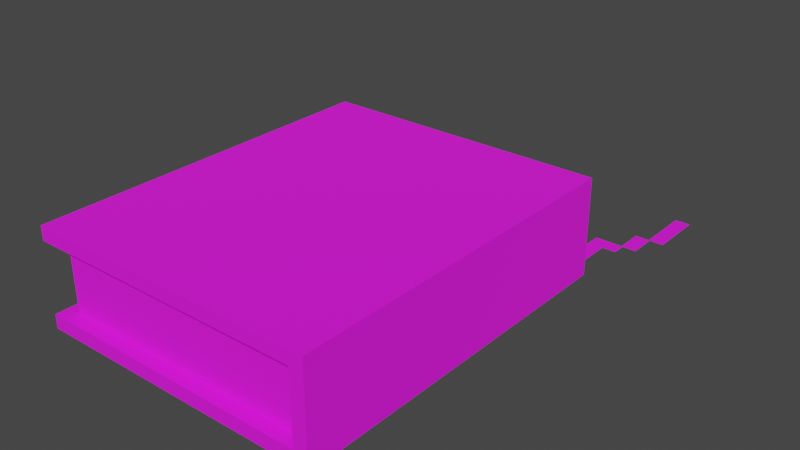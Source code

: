 # Source: book-with-key.blend  (saved by Blender 2.92.15; exported with 4.5.12 LTS)
import bpy
from mathutils import Matrix  # noqa: F401  (used for matrix-valued properties, if any)

bpy.ops.wm.read_factory_settings(use_empty=True)
scene = bpy.context.scene
scene.name = 'Scene'

# ---- collections
col_collection = bpy.data.collections.new('Collection'); scene.collection.children.link(col_collection)

# ---- images (referenced by path relative to the original .blend; pixels are not part of the script)
import os
ASSET_DIR = os.environ.get("B2B_ASSET_DIR", "")  # directory of the original .blend (textures are referenced by path, not embedded)
HERE = os.path.dirname(os.path.abspath(__file__))  # packed textures are extracted next to this script under _unpacked/

def load_image(name, relpath, width, height, colorspace="sRGB"):
    """Load a texture the original file referenced (path relative to the .blend, or extracted next to this script)."""
    p = next((c for c in (os.path.join(HERE, relpath), os.path.join(ASSET_DIR, relpath)) if relpath and os.path.exists(c)), "")
    if p:
        img = bpy.data.images.load(p, check_existing=True)
        img.name = name
    else:  # same state as the original file: an image datablock whose file is absent (Cycles renders it pink)
        img = bpy.data.images.new(name, width, height)
        img.source = "FILE"
        img.filepath = "//" + (relpath or name)
    img.colorspace_settings.name = colorspace
    return img
img_gltf_embedded_0_png = load_image('gltf_embedded_0.png', 'textures/gltf_embedded_0.png', 1024, 1024, 'Linear Rec.709')
img_gltf_embedded_0_png_001 = load_image('gltf_embedded_0.png.001', 'textures/gltf_embedded_0.png', 1024, 1024, 'sRGB')

# ---- materials (node trees are filled in below, after node groups)
mat_book_with_key_png = bpy.data.materials.new('book with key.png')
mat_book_with_key_png.use_transparency_overlap = False
mat_book_with_key_png.show_transparent_back = False
mat_book_with_key_png.use_transparent_shadow = False

# ---- material node trees
mat_book_with_key_png.use_nodes = True; mat_book_with_key_png.node_tree.nodes.clear()
_N = mat_book_with_key_png.node_tree.nodes; _L = mat_book_with_key_png.node_tree.links
n0 = _N.new('ShaderNodeBsdfPrincipled'); n0.name = 'Principled BSDF'; n0.location = (10, 300)
n0.distribution = 'GGX'
n0.subsurface_method = 'BURLEY'
n0.inputs[2].default_value = 1.0
n0.inputs[3].default_value = 1.45
n0.inputs[13].default_value = 0.5003
n0.inputs[27].default_value = (0.0, 0.0, 0.0, 1.0)
n0.inputs[28].default_value = 1.0
n1 = _N.new('ShaderNodeOutputMaterial'); n1.name = 'Material Output'; n1.location = (300, 300)
n2 = _N.new('ShaderNodeTexImage'); n2.name = 'Image Texture'; n2.location = (0, 0)
n2.image = img_gltf_embedded_0_png
n3 = _N.new('ShaderNodeTexImage'); n3.name = 'Image Texture.001'; n3.location = (0, 0)
n3.image = img_gltf_embedded_0_png_001
n4 = _N.new('ShaderNodeTexImage'); n4.name = 'Image Texture.002'; n4.location = (0, 0)
n5 = _N.new('ShaderNodeTexImage'); n5.name = 'Image Texture.003'; n5.location = (0, 0)
_L.new(n0.outputs[0], n1.inputs[0])
_L.new(n2.outputs[1], n0.inputs[4])
_L.new(n3.outputs[0], n0.inputs[0])
n1.is_active_output = True

# ---- world
world_world = bpy.data.worlds.new('World'); scene.world = world_world
world_world.use_nodes = True; world_world.node_tree.nodes.clear()
_N = world_world.node_tree.nodes; _L = world_world.node_tree.links
n0 = _N.new('ShaderNodeOutputWorld'); n0.name = 'World Output'; n0.location = (300, 300)
n1 = _N.new('ShaderNodeBackground'); n1.name = 'Background'; n1.location = (10, 300)
n1.inputs[0].default_value = (0.05088, 0.05088, 0.05088, 1.0)
_L.new(n1.outputs[0], n0.inputs[0])
n0.is_active_output = True
world_world.color = (0.05088, 0.05088, 0.05088)
world_world.use_sun_shadow = False
world_world.sun_shadow_jitter_overblur = 0.0

# ---- meshes
me_027_0_27 = bpy.data.meshes.new('027-0-27')
me_027_0_27.from_pydata([(9.0, 1.0, 15.0), (9.0, -1.045e-07, 15.0), (9.0, 1.0, -11.0), (9.0, -1.045e-07, -11.0), (-11.0, -1.045e-07, 15.0), (-11.0, 1.0, 15.0), (-11.0, -1.045e-07, -11.0), (-11.0, 1.0, -11.0), (-11.0, -1.045e-07, -11.0), (-11.0, 1.0, -11.0), (9.0, -1.045e-07, -11.0), (9.0, 1.0, -11.0), (9.0, -1.045e-07, 15.0), (9.0, 1.0, 15.0), (-11.0, -1.045e-07, 15.0), (-11.0, 1.0, 15.0), (-11.0, -1.045e-07, 15.0), (-11.0, -1.045e-07, -11.0), (9.0, -1.045e-07, 15.0), (9.0, -1.045e-07, -11.0), (-11.0, 1.0, -11.0), (-11.0, 1.0, 15.0), (9.0, 1.0, -11.0), (9.0, 1.0, 15.0)], [], [(0, 1, 2), (1, 3, 2), (4, 5, 6), (5, 7, 6), (8, 9, 10), (9, 11, 10), (12, 13, 14), (13, 15, 14), (16, 17, 18), (17, 19, 18), (20, 21, 22), (21, 23, 22)])
me_027_0_27.polygons.foreach_set('use_smooth', [True] * 12)
_uv = me_027_0_27.uv_layers.new(name='UV1')
_uv.uv.foreach_set('vector', [0.0001221, 0.5858, 0.0001221, 0.5782, 0.203, 0.5858, 0.0001221, 0.5782, 0.203, 0.5782, 0.203, 0.5858, 0.5624, 0.5782, 0.5624, 0.5858, 0.3595, 0.5782, 0.5624, 0.5858, 0.3595, 0.5858, 0.3595, 0.5782, 0.3592, 0.5782, 0.3592, 0.5858, 0.2033, 0.5782, 0.3592, 0.5858, 0.2033, 0.5858, 0.2033, 0.5782, 0.7186, 0.5782, 0.7186, 0.5858, 0.5627, 0.5782, 0.7186, 0.5858, 0.5627, 0.5858, 0.5627, 0.5782, 0.5155, 0.7889, 0.5155, 0.5861, 0.3595, 0.7889, 0.5155, 0.5861, 0.3595, 0.5861, 0.3595, 0.7889, 0.3592, 0.5861, 0.3592, 0.7889, 0.2033, 0.5861, 0.3592, 0.7889, 0.2033, 0.7889, 0.2033, 0.5861])
me_027_0_27.materials.append(mat_book_with_key_png)
me_027_0_27.use_remesh_fix_poles = True
me_027_0_27.use_remesh_preserve_attributes = False
me_027_0_27.use_mirror_vertex_groups = False
me_027_0_27.update()
me_027_0_27.normals_split_custom_set([tuple(v) for v in zip(*[iter([1.0, -1.058e-07, 0.002205, 1.0, 1.053e-07, 0.002205, 1.0, 0.0, 0.002205, 1.0, 1.053e-07, 0.002205, 1.0, -9.639e-11, 0.002205, 1.0, 0.0, 0.002205, -1.0, 1.058e-07, 0.002205, -1.0, -1.053e-07, 0.002205, -1.0, 0.0, 0.002205, -1.0, -1.053e-07, 0.002205, -1.0, 9.639e-11, 0.002205, -1.0, 0.0, 0.002205, 0.0, 0.0, -1.0, 0.0, 0.0, -1.0, 0.0, 0.0, -1.0, 0.0, 0.0, -1.0, 0.0, 0.0, -1.0, 0.0, 0.0, -1.0, 0.0, 0.0, 1.0, 0.0, 0.0, 1.0, 0.0, 0.0, 1.0, 0.0, 0.0, 1.0, 0.0, 0.0, 1.0, 0.0, 0.0, 1.0, 1.053e-07, -1.0, 0.002205, -9.639e-11, -1.0, 0.002205, -1.058e-07, -1.0, 0.002205, -9.639e-11, -1.0, 0.002205, 0.0, -1.0, 0.002205, -1.058e-07, -1.0, 0.002205, 0.0, 1.0, 0.002205, 1.058e-07, 1.0, 0.002205, 9.639e-11, 1.0, 0.002205, 1.058e-07, 1.0, 0.002205, -1.053e-07, 1.0, 0.002205, 9.639e-11, 1.0, 0.002205])] * 3)])
me_026_0_26 = bpy.data.meshes.new('026-0-26')
me_026_0_26.from_pydata([(1.992, -1.5, 7.999), (1.992, -2.5, 7.999), (1.992, -1.5, -8.001), (1.992, -2.5, -8.001), (-9.0, -2.5, 7.999), (-9.0, -1.5, 7.999), (-9.0, -2.5, -8.001), (-9.0, -1.5, -8.001), (-9.0, -2.5, -8.001), (-9.0, -1.5, -8.001), (1.992, -2.5, -8.001), (1.992, -1.5, -8.001), (1.992, -2.5, 7.999), (1.992, -1.5, 7.999), (-9.0, -2.5, 7.999), (-9.0, -1.5, 7.999), (-9.0, -2.5, 7.999), (-9.0, -2.5, -8.001), (1.992, -2.5, 7.999), (1.992, -2.5, -8.001), (-9.0, -1.5, -8.001), (-9.0, -1.5, 7.999), (1.992, -1.5, -8.001), (1.992, -1.5, 7.999)], [], [(0, 1, 2), (1, 3, 2), (4, 5, 6), (5, 7, 6), (8, 9, 10), (9, 11, 10), (12, 13, 14), (13, 15, 14), (16, 17, 18), (17, 19, 18), (20, 21, 22), (21, 23, 22)])
me_026_0_26.polygons.foreach_set('use_smooth', [True] * 12)
_uv = me_026_0_26.uv_layers.new(name='UV1')
_uv.uv.foreach_set('vector', [0.5157, 0.6639, 0.5157, 0.6564, 0.6406, 0.6639, 0.5157, 0.6564, 0.6406, 0.6564, 0.6406, 0.6639, 0.8515, 0.6564, 0.8515, 0.6639, 0.7267, 0.6564, 0.8515, 0.6639, 0.7267, 0.6639, 0.7267, 0.6564, 0.7265, 0.6564, 0.7265, 0.6639, 0.6408, 0.6564, 0.7265, 0.6639, 0.6408, 0.6639, 0.6408, 0.6564, 0.9374, 0.6564, 0.9374, 0.6639, 0.8517, 0.6564, 0.9374, 0.6639, 0.8517, 0.6639, 0.8517, 0.6564, 0.8124, 0.7889, 0.8124, 0.6642, 0.7267, 0.7889, 0.8124, 0.6642, 0.7267, 0.6642, 0.7267, 0.7889, 0.7265, 0.6642, 0.7265, 0.7889, 0.6408, 0.6642, 0.7265, 0.7889, 0.6408, 0.7889, 0.6408, 0.6642])
me_026_0_26.materials.append(mat_book_with_key_png)
me_026_0_26.use_remesh_fix_poles = True
me_026_0_26.use_remesh_preserve_attributes = False
me_026_0_26.use_mirror_vertex_groups = False
me_026_0_26.update()
me_026_0_26.normals_split_custom_set([tuple(v) for v in zip(*[iter([1.0, -1.058e-07, 0.002205, 1.0, 1.053e-07, 0.002205, 1.0, 0.0, 0.002205, 1.0, 1.053e-07, 0.002205, 1.0, -9.639e-11, 0.002205, 1.0, 0.0, 0.002205, -1.0, 1.058e-07, 0.002205, -1.0, -1.053e-07, 0.002205, -1.0, 0.0, 0.002205, -1.0, -1.053e-07, 0.002205, -1.0, 9.639e-11, 0.002205, -1.0, 0.0, 0.002205, 0.0, 0.0, -1.0, 0.0, 0.0, -1.0, 0.0, 0.0, -1.0, 0.0, 0.0, -1.0, 0.0, 0.0, -1.0, 0.0, 0.0, -1.0, 0.0, 0.0, 1.0, 0.0, 0.0, 1.0, 0.0, 0.0, 1.0, 0.0, 0.0, 1.0, 0.0, 0.0, 1.0, 0.0, 0.0, 1.0, 1.053e-07, -1.0, 0.002205, -9.639e-11, -1.0, 0.002205, -1.058e-07, -1.0, 0.002205, -9.639e-11, -1.0, 0.002205, 0.0, -1.0, 0.002205, -1.058e-07, -1.0, 0.002205, 0.0, 1.0, 0.002205, 1.058e-07, 1.0, 0.002205, 9.639e-11, 1.0, 0.002205, 1.058e-07, 1.0, 0.002205, -1.053e-07, 1.0, 0.002205, 9.639e-11, 1.0, 0.002205])] * 3)])
me_025_0_25 = bpy.data.meshes.new('025-0-25')
me_025_0_25.from_pydata([(10.0, 7.0, 15.0), (10.0, -1.045e-07, 15.0), (10.0, 7.0, -11.0), (10.0, -1.045e-07, -11.0), (9.0, -1.045e-07, 15.0), (9.0, 7.0, 15.0), (9.0, -1.045e-07, -11.0), (9.0, 7.0, -11.0), (9.0, -1.045e-07, -11.0), (9.0, 7.0, -11.0), (10.0, -1.045e-07, -11.0), (10.0, 7.0, -11.0), (10.0, -1.045e-07, 15.0), (10.0, 7.0, 15.0), (9.0, -1.045e-07, 15.0), (9.0, 7.0, 15.0), (9.0, -1.045e-07, 15.0), (9.0, -1.045e-07, -11.0), (10.0, -1.045e-07, 15.0), (10.0, -1.045e-07, -11.0), (9.0, 7.0, -11.0), (9.0, 7.0, 15.0), (10.0, 7.0, -11.0), (10.0, 7.0, 15.0)], [], [(0, 1, 2), (1, 3, 2), (4, 5, 6), (5, 7, 6), (8, 9, 10), (9, 11, 10), (12, 13, 14), (13, 15, 14), (16, 17, 18), (17, 19, 18), (20, 21, 22), (21, 23, 22)])
me_025_0_25.polygons.foreach_set('use_smooth', [True] * 12)
_uv = me_025_0_25.uv_layers.new(name='UV1')
_uv.uv.foreach_set('vector', [0.422, 0.3749, 0.422, 0.3204, 0.6249, 0.3749, 0.422, 0.3204, 0.6249, 0.3204, 0.6249, 0.3749, 0.8358, 0.3204, 0.8358, 0.3749, 0.6329, 0.3204, 0.8358, 0.3749, 0.6329, 0.3749, 0.6329, 0.3204, 0.6327, 0.3204, 0.6327, 0.3749, 0.6251, 0.3204, 0.6327, 0.3749, 0.6251, 0.3749, 0.6251, 0.3204, 0.8436, 0.3204, 0.8436, 0.3749, 0.836, 0.3204, 0.8436, 0.3749, 0.836, 0.3749, 0.836, 0.3204, 0.6405, 0.578, 0.6405, 0.3752, 0.6329, 0.578, 0.6405, 0.3752, 0.6329, 0.3752, 0.6329, 0.578, 0.6327, 0.3752, 0.6327, 0.578, 0.6251, 0.3752, 0.6327, 0.578, 0.6251, 0.578, 0.6251, 0.3752])
me_025_0_25.materials.append(mat_book_with_key_png)
me_025_0_25.use_remesh_fix_poles = True
me_025_0_25.use_remesh_preserve_attributes = False
me_025_0_25.use_mirror_vertex_groups = False
me_025_0_25.update()
me_025_0_25.normals_split_custom_set([tuple(v) for v in zip(*[iter([1.0, -1.058e-07, 0.002205, 1.0, 1.053e-07, 0.002205, 1.0, 0.0, 0.002205, 1.0, 1.053e-07, 0.002205, 1.0, -9.639e-11, 0.002205, 1.0, 0.0, 0.002205, -1.0, 1.058e-07, 0.002205, -1.0, -1.053e-07, 0.002205, -1.0, 0.0, 0.002205, -1.0, -1.053e-07, 0.002205, -1.0, 9.639e-11, 0.002205, -1.0, 0.0, 0.002205, 0.0, 0.0, -1.0, 0.0, 0.0, -1.0, 0.0, 0.0, -1.0, 0.0, 0.0, -1.0, 0.0, 0.0, -1.0, 0.0, 0.0, -1.0, 0.0, 0.0, 1.0, 0.0, 0.0, 1.0, 0.0, 0.0, 1.0, 0.0, 0.0, 1.0, 0.0, 0.0, 1.0, 0.0, 0.0, 1.0, 1.053e-07, -1.0, 0.002205, -9.639e-11, -1.0, 0.002205, -1.058e-07, -1.0, 0.002205, -9.639e-11, -1.0, 0.002205, 0.0, -1.0, 0.002205, -1.058e-07, -1.0, 0.002205, 0.0, 1.0, 0.002205, 1.058e-07, 1.0, 0.002205, 9.639e-11, 1.0, 0.002205, 1.058e-07, 1.0, 0.002205, -1.053e-07, 1.0, 0.002205, 9.639e-11, 1.0, 0.002205])] * 3)])
me_024_0_24 = bpy.data.meshes.new('024-0-24')
me_024_0_24.from_pydata([(9.0, 0.0009999, -10.0), (9.0, -1.045e-07, -10.0), (9.0, 0.0009999, -12.0), (9.0, -1.045e-07, -12.0), (7.925, -1.045e-07, -10.0), (7.925, 0.0009999, -10.0), (7.925, -1.045e-07, -12.0), (7.925, 0.0009999, -12.0), (7.925, -1.045e-07, -12.0), (7.925, 0.0009999, -12.0), (9.0, -1.045e-07, -12.0), (9.0, 0.0009999, -12.0), (9.0, -1.045e-07, -10.0), (9.0, 0.0009999, -10.0), (7.925, -1.045e-07, -10.0), (7.925, 0.0009999, -10.0), (7.925, -1.045e-07, -10.0), (7.925, -1.045e-07, -12.0), (9.0, -1.045e-07, -10.0), (9.0, -1.045e-07, -12.0), (7.925, 0.0009999, -12.0), (7.925, 0.0009999, -10.0), (9.0, 0.0009999, -12.0), (9.0, 0.0009999, -10.0)], [], [(0, 1, 2), (1, 3, 2), (4, 5, 6), (5, 7, 6), (8, 9, 10), (9, 11, 10), (12, 13, 14), (13, 15, 14), (16, 17, 18), (17, 19, 18), (20, 21, 22), (21, 23, 22)])
me_024_0_24.polygons.foreach_set('use_smooth', [True] * 12)
_uv = me_024_0_24.uv_layers.new(name='UV1')
_uv.uv.foreach_set('vector', [0.5001, 0.2186, 0.5001, 0.2189, 0.5155, 0.2186, 0.5001, 0.2189, 0.5155, 0.2189, 0.5155, 0.2186, 0.5389, 0.2189, 0.5389, 0.2186, 0.5236, 0.2189, 0.5389, 0.2186, 0.5236, 0.2186, 0.5236, 0.2189, 0.5233, 0.2189, 0.5233, 0.2186, 0.5157, 0.2189, 0.5233, 0.2186, 0.5157, 0.2186, 0.5157, 0.2189, 0.5468, 0.2189, 0.5468, 0.2186, 0.5392, 0.2189, 0.5468, 0.2186, 0.5392, 0.2186, 0.5392, 0.2189, 0.5311, 0.2343, 0.5311, 0.2189, 0.5236, 0.2343, 0.5311, 0.2189, 0.5236, 0.2189, 0.5236, 0.2343, 0.5233, 0.2189, 0.5233, 0.2343, 0.5157, 0.2189, 0.5233, 0.2343, 0.5157, 0.2343, 0.5157, 0.2189])
me_024_0_24.materials.append(mat_book_with_key_png)
me_024_0_24.use_remesh_fix_poles = True
me_024_0_24.use_remesh_preserve_attributes = False
me_024_0_24.use_mirror_vertex_groups = False
me_024_0_24.update()
me_024_0_24.normals_split_custom_set([tuple(v) for v in zip(*[iter([1.0, -1.058e-07, 0.002205, 1.0, 1.053e-07, 0.002205, 1.0, 0.0, 0.002205, 1.0, 1.053e-07, 0.002205, 1.0, -9.639e-11, 0.002205, 1.0, 0.0, 0.002205, -1.0, 1.058e-07, 0.002205, -1.0, -1.053e-07, 0.002205, -1.0, 0.0, 0.002205, -1.0, -1.053e-07, 0.002205, -1.0, 9.639e-11, 0.002205, -1.0, 0.0, 0.002205, 0.0, 0.0, -1.0, 0.0, 0.0, -1.0, 0.0, 0.0, -1.0, 0.0, 0.0, -1.0, 0.0, 0.0, -1.0, 0.0, 0.0, -1.0, 0.0, 0.0, 1.0, 0.0, 0.0, 1.0, 0.0, 0.0, 1.0, 0.0, 0.0, 1.0, 0.0, 0.0, 1.0, 0.0, 0.0, 1.0, 1.053e-07, -1.0, 0.002205, -9.639e-11, -1.0, 0.002205, -1.058e-07, -1.0, 0.002205, -9.639e-11, -1.0, 0.002205, 0.0, -1.0, 0.002205, -1.058e-07, -1.0, 0.002205, 0.0, 1.0, 0.002205, 1.058e-07, 1.0, 0.002205, 9.639e-11, 1.0, 0.002205, 1.058e-07, 1.0, 0.002205, -1.053e-07, 1.0, 0.002205, 9.639e-11, 1.0, 0.002205])] * 3)])
me_023_0_23 = bpy.data.meshes.new('023-0-23')
me_023_0_23.from_pydata([(9.0, 5.4e-07, -12.0), (9.0, -1.0, -12.0), (9.0, 5.4e-07, -12.07), (9.0, -1.0, -12.07), (7.925, -1.0, -12.0), (7.925, 5.4e-07, -12.0), (7.925, -1.0, -12.07), (7.925, 5.4e-07, -12.07), (7.925, -1.0, -12.07), (7.925, 5.4e-07, -12.07), (9.0, -1.0, -12.07), (9.0, 5.4e-07, -12.07), (9.0, -1.0, -12.0), (9.0, 5.4e-07, -12.0), (7.925, -1.0, -12.0), (7.925, 5.4e-07, -12.0), (7.925, -1.0, -12.0), (7.925, -1.0, -12.07), (9.0, -1.0, -12.0), (9.0, -1.0, -12.07), (7.925, 5.4e-07, -12.07), (7.925, 5.4e-07, -12.0), (9.0, 5.4e-07, -12.07), (9.0, 5.4e-07, -12.0)], [], [(0, 1, 2), (1, 3, 2), (4, 5, 6), (5, 7, 6), (8, 9, 10), (9, 11, 10), (12, 13, 14), (13, 15, 14), (16, 17, 18), (17, 19, 18), (20, 21, 22), (21, 23, 22)])
me_023_0_23.polygons.foreach_set('use_smooth', [True] * 12)
_uv = me_023_0_23.uv_layers.new(name='UV1')
_uv.uv.foreach_set('vector', [0.5001, 0.2343, 0.5001, 0.2267, 0.4999, 0.2343, 0.5001, 0.2267, 0.4999, 0.2267, 0.4999, 0.2343, 0.5078, 0.2267, 0.5078, 0.2343, 0.5079, 0.2267, 0.5078, 0.2343, 0.5079, 0.2343, 0.5079, 0.2267, 0.5078, 0.2267, 0.5078, 0.2343, 0.5001, 0.2267, 0.5078, 0.2343, 0.5001, 0.2343, 0.5001, 0.2267, 0.5155, 0.2267, 0.5155, 0.2343, 0.5079, 0.2267, 0.5155, 0.2343, 0.5079, 0.2343, 0.5079, 0.2267, 0.5155, 0.2343, 0.5155, 0.2345, 0.5079, 0.2343, 0.5155, 0.2345, 0.5079, 0.2345, 0.5079, 0.2343, 0.5078, 0.2343, 0.5078, 0.2345, 0.5001, 0.2343, 0.5078, 0.2345, 0.5001, 0.2345, 0.5001, 0.2343])
me_023_0_23.materials.append(mat_book_with_key_png)
me_023_0_23.use_remesh_fix_poles = True
me_023_0_23.use_remesh_preserve_attributes = False
me_023_0_23.use_mirror_vertex_groups = False
me_023_0_23.update()
me_023_0_23.normals_split_custom_set([tuple(v) for v in zip(*[iter([1.0, -1.058e-07, 0.002205, 1.0, 1.053e-07, 0.002205, 1.0, 0.0, 0.002205, 1.0, 1.053e-07, 0.002205, 1.0, -9.639e-11, 0.002205, 1.0, 0.0, 0.002205, -1.0, 1.058e-07, 0.002205, -1.0, -1.053e-07, 0.002205, -1.0, 0.0, 0.002205, -1.0, -1.053e-07, 0.002205, -1.0, 9.639e-11, 0.002205, -1.0, 0.0, 0.002205, 0.0, 0.0, -1.0, 0.0, 0.0, -1.0, 0.0, 0.0, -1.0, 0.0, 0.0, -1.0, 0.0, 0.0, -1.0, 0.0, 0.0, -1.0, 0.0, 0.0, 1.0, 0.0, 0.0, 1.0, 0.0, 0.0, 1.0, 0.0, 0.0, 1.0, 0.0, 0.0, 1.0, 0.0, 0.0, 1.0, 1.053e-07, -1.0, 0.002205, -9.639e-11, -1.0, 0.002205, -1.058e-07, -1.0, 0.002205, -9.639e-11, -1.0, 0.002205, 0.0, -1.0, 0.002205, -1.058e-07, -1.0, 0.002205, 0.0, 1.0, 0.002205, 1.058e-07, 1.0, 0.002205, 9.639e-11, 1.0, 0.002205, 1.058e-07, 1.0, 0.002205, -1.053e-07, 1.0, 0.002205, 9.639e-11, 1.0, 0.002205])] * 3)])
me_022_0_22 = bpy.data.meshes.new('022-0-22')
me_022_0_22.from_pydata([(9.0, 1.0, -10.0), (9.0, -1.045e-07, -10.0), (9.0, 1.0, -11.0), (9.0, -1.045e-07, -11.0), (8.925, -1.045e-07, -10.0), (8.925, 1.0, -10.0), (8.925, -1.045e-07, -11.0), (8.925, 1.0, -11.0), (8.925, -1.045e-07, -11.0), (8.925, 1.0, -11.0), (9.0, -1.045e-07, -11.0), (9.0, 1.0, -11.0), (9.0, -1.045e-07, -10.0), (9.0, 1.0, -10.0), (8.925, -1.045e-07, -10.0), (8.925, 1.0, -10.0), (8.925, -1.045e-07, -10.0), (8.925, -1.045e-07, -11.0), (9.0, -1.045e-07, -10.0), (9.0, -1.045e-07, -11.0), (8.925, 1.0, -11.0), (8.925, 1.0, -10.0), (9.0, 1.0, -11.0), (9.0, 1.0, -10.0)], [], [(0, 1, 2), (1, 3, 2), (4, 5, 6), (5, 7, 6), (8, 9, 10), (9, 11, 10), (12, 13, 14), (13, 15, 14), (16, 17, 18), (17, 19, 18), (20, 21, 22), (21, 23, 22)])
me_022_0_22.polygons.foreach_set('use_smooth', [True] * 12)
_uv = me_022_0_22.uv_layers.new(name='UV1')
_uv.uv.foreach_set('vector', [0.5001, 0.2264, 0.5001, 0.2189, 0.5077, 0.2264, 0.5001, 0.2189, 0.5077, 0.2189, 0.5077, 0.2264, 0.5155, 0.2189, 0.5155, 0.2264, 0.508, 0.2189, 0.5155, 0.2264, 0.508, 0.2264, 0.508, 0.2189, 0.5077, 0.2189, 0.5077, 0.2264, 0.508, 0.2189, 0.5077, 0.2264, 0.508, 0.2264, 0.508, 0.2189, 0.5155, 0.2189, 0.5155, 0.2264, 0.5157, 0.2189, 0.5155, 0.2264, 0.5157, 0.2264, 0.5157, 0.2189, 0.508, 0.2343, 0.508, 0.2267, 0.5077, 0.2343, 0.508, 0.2267, 0.5077, 0.2267, 0.5077, 0.2343, 0.508, 0.2267, 0.508, 0.2343, 0.5077, 0.2267, 0.508, 0.2343, 0.5077, 0.2343, 0.5077, 0.2267])
me_022_0_22.materials.append(mat_book_with_key_png)
me_022_0_22.use_remesh_fix_poles = True
me_022_0_22.use_remesh_preserve_attributes = False
me_022_0_22.use_mirror_vertex_groups = False
me_022_0_22.update()
me_022_0_22.normals_split_custom_set([tuple(v) for v in zip(*[iter([1.0, -1.058e-07, 0.002205, 1.0, 1.053e-07, 0.002205, 1.0, 0.0, 0.002205, 1.0, 1.053e-07, 0.002205, 1.0, -9.639e-11, 0.002205, 1.0, 0.0, 0.002205, -1.0, 1.058e-07, 0.002205, -1.0, -1.053e-07, 0.002205, -1.0, 0.0, 0.002205, -1.0, -1.053e-07, 0.002205, -1.0, 9.639e-11, 0.002205, -1.0, 0.0, 0.002205, 0.0, 0.0, -1.0, 0.0, 0.0, -1.0, 0.0, 0.0, -1.0, 0.0, 0.0, -1.0, 0.0, 0.0, -1.0, 0.0, 0.0, -1.0, 0.0, 0.0, 1.0, 0.0, 0.0, 1.0, 0.0, 0.0, 1.0, 0.0, 0.0, 1.0, 0.0, 0.0, 1.0, 0.0, 0.0, 1.0, 1.053e-07, -1.0, 0.002205, -9.639e-11, -1.0, 0.002205, -1.058e-07, -1.0, 0.002205, -9.639e-11, -1.0, 0.002205, 0.0, -1.0, 0.002205, -1.058e-07, -1.0, 0.002205, 0.0, 1.0, 0.002205, 1.058e-07, 1.0, 0.002205, 9.639e-11, 1.0, 0.002205, 1.058e-07, 1.0, 0.002205, -1.053e-07, 1.0, 0.002205, 9.639e-11, 1.0, 0.002205])] * 3)])
me_021_0_21 = bpy.data.meshes.new('021-0-21')
me_021_0_21.from_pydata([(9.0, -0.999, -12.0), (9.0, -1.0, -12.0), (9.0, -0.999, -15.07), (9.0, -1.0, -15.07), (7.925, -1.0, -12.0), (7.925, -0.999, -12.0), (7.925, -1.0, -15.07), (7.925, -0.999, -15.07), (7.925, -1.0, -15.07), (7.925, -0.999, -15.07), (9.0, -1.0, -15.07), (9.0, -0.999, -15.07), (9.0, -1.0, -12.0), (9.0, -0.999, -12.0), (7.925, -1.0, -12.0), (7.925, -0.999, -12.0), (7.925, -1.0, -12.0), (7.925, -1.0, -15.07), (9.0, -1.0, -12.0), (9.0, -1.0, -15.07), (7.925, -0.999, -15.07), (7.925, -0.999, -12.0), (9.0, -0.999, -15.07), (9.0, -0.999, -12.0)], [], [(0, 1, 2), (1, 3, 2), (4, 5, 6), (5, 7, 6), (8, 9, 10), (9, 11, 10), (12, 13, 14), (13, 15, 14), (16, 17, 18), (17, 19, 18), (20, 21, 22), (21, 23, 22)])
me_021_0_21.polygons.foreach_set('use_smooth', [True] * 12)
_uv = me_021_0_21.uv_layers.new(name='UV1')
_uv.uv.foreach_set('vector', [0.5001, 0.2108, 0.5001, 0.211, 0.5233, 0.2108, 0.5001, 0.211, 0.5233, 0.211, 0.5233, 0.2108, 0.5546, 0.211, 0.5546, 0.2108, 0.5314, 0.211, 0.5546, 0.2108, 0.5314, 0.2108, 0.5314, 0.211, 0.5311, 0.211, 0.5311, 0.2108, 0.5235, 0.211, 0.5311, 0.2108, 0.5235, 0.2108, 0.5235, 0.211, 0.5624, 0.211, 0.5624, 0.2108, 0.5548, 0.211, 0.5624, 0.2108, 0.5548, 0.2108, 0.5548, 0.211, 0.539, 0.2343, 0.539, 0.211, 0.5314, 0.2343, 0.539, 0.211, 0.5314, 0.211, 0.5314, 0.2343, 0.5311, 0.211, 0.5311, 0.2343, 0.5235, 0.211, 0.5311, 0.2343, 0.5235, 0.2343, 0.5235, 0.211])
me_021_0_21.materials.append(mat_book_with_key_png)
me_021_0_21.use_remesh_fix_poles = True
me_021_0_21.use_remesh_preserve_attributes = False
me_021_0_21.use_mirror_vertex_groups = False
me_021_0_21.update()
me_021_0_21.normals_split_custom_set([tuple(v) for v in zip(*[iter([1.0, -1.058e-07, 0.002205, 1.0, 1.053e-07, 0.002205, 1.0, 0.0, 0.002205, 1.0, 1.053e-07, 0.002205, 1.0, -9.639e-11, 0.002205, 1.0, 0.0, 0.002205, -1.0, 1.058e-07, 0.002205, -1.0, -1.053e-07, 0.002205, -1.0, 0.0, 0.002205, -1.0, -1.053e-07, 0.002205, -1.0, 9.639e-11, 0.002205, -1.0, 0.0, 0.002205, 0.0, 0.0, -1.0, 0.0, 0.0, -1.0, 0.0, 0.0, -1.0, 0.0, 0.0, -1.0, 0.0, 0.0, -1.0, 0.0, 0.0, -1.0, 0.0, 0.0, 1.0, 0.0, 0.0, 1.0, 0.0, 0.0, 1.0, 0.0, 0.0, 1.0, 0.0, 0.0, 1.0, 0.0, 0.0, 1.0, 1.053e-07, -1.0, 0.002205, -9.639e-11, -1.0, 0.002205, -1.058e-07, -1.0, 0.002205, -9.639e-11, -1.0, 0.002205, 0.0, -1.0, 0.002205, -1.058e-07, -1.0, 0.002205, 0.0, 1.0, 0.002205, 1.058e-07, 1.0, 0.002205, 9.639e-11, 1.0, 0.002205, 1.058e-07, 1.0, 0.002205, -1.053e-07, 1.0, 0.002205, 9.639e-11, 1.0, 0.002205])] * 3)])
me_020_0_20 = bpy.data.meshes.new('020-0-20')
me_020_0_20.from_pydata([(10.0, -0.999, -15.07), (10.0, -1.0, -15.07), (10.0, -0.999, -16.08), (10.0, -1.0, -16.08), (7.925, -1.0, -15.07), (7.925, -0.999, -15.07), (7.925, -1.0, -16.08), (7.925, -0.999, -16.08), (7.925, -1.0, -16.08), (7.925, -0.999, -16.08), (10.0, -1.0, -16.08), (10.0, -0.999, -16.08), (10.0, -1.0, -15.07), (10.0, -0.999, -15.07), (7.925, -1.0, -15.07), (7.925, -0.999, -15.07), (7.925, -1.0, -15.07), (7.925, -1.0, -16.08), (10.0, -1.0, -15.07), (10.0, -1.0, -16.08), (7.925, -0.999, -16.08), (7.925, -0.999, -15.07), (10.0, -0.999, -16.08), (10.0, -0.999, -15.07)], [], [(0, 1, 2), (1, 3, 2), (4, 5, 6), (5, 7, 6), (8, 9, 10), (9, 11, 10), (12, 13, 14), (13, 15, 14), (16, 17, 18), (17, 19, 18), (20, 21, 22), (21, 23, 22)])
me_020_0_20.polygons.foreach_set('use_smooth', [True] * 12)
_uv = me_020_0_20.uv_layers.new(name='UV1')
_uv.uv.foreach_set('vector', [0.5001, 0.2264, 0.5001, 0.2267, 0.5077, 0.2264, 0.5001, 0.2267, 0.5077, 0.2267, 0.5077, 0.2264, 0.5311, 0.2267, 0.5311, 0.2264, 0.5236, 0.2267, 0.5311, 0.2264, 0.5236, 0.2264, 0.5236, 0.2267, 0.5233, 0.2267, 0.5233, 0.2264, 0.508, 0.2267, 0.5233, 0.2264, 0.508, 0.2264, 0.508, 0.2267, 0.5468, 0.2267, 0.5468, 0.2264, 0.5313, 0.2267, 0.5468, 0.2264, 0.5313, 0.2264, 0.5313, 0.2267, 0.5389, 0.2343, 0.5389, 0.2267, 0.5236, 0.2343, 0.5389, 0.2267, 0.5236, 0.2267, 0.5236, 0.2343, 0.5233, 0.2267, 0.5233, 0.2343, 0.508, 0.2267, 0.5233, 0.2343, 0.508, 0.2343, 0.508, 0.2267])
me_020_0_20.materials.append(mat_book_with_key_png)
me_020_0_20.use_remesh_fix_poles = True
me_020_0_20.use_remesh_preserve_attributes = False
me_020_0_20.use_mirror_vertex_groups = False
me_020_0_20.update()
me_020_0_20.normals_split_custom_set([tuple(v) for v in zip(*[iter([1.0, -1.058e-07, 0.002205, 1.0, 1.053e-07, 0.002205, 1.0, 0.0, 0.002205, 1.0, 1.053e-07, 0.002205, 1.0, -9.639e-11, 0.002205, 1.0, 0.0, 0.002205, -1.0, 1.058e-07, 0.002205, -1.0, -1.053e-07, 0.002205, -1.0, 0.0, 0.002205, -1.0, -1.053e-07, 0.002205, -1.0, 9.639e-11, 0.002205, -1.0, 0.0, 0.002205, 0.0, 0.0, -1.0, 0.0, 0.0, -1.0, 0.0, 0.0, -1.0, 0.0, 0.0, -1.0, 0.0, 0.0, -1.0, 0.0, 0.0, -1.0, 0.0, 0.0, 1.0, 0.0, 0.0, 1.0, 0.0, 0.0, 1.0, 0.0, 0.0, 1.0, 0.0, 0.0, 1.0, 0.0, 0.0, 1.0, 1.053e-07, -1.0, 0.002205, -9.639e-11, -1.0, 0.002205, -1.058e-07, -1.0, 0.002205, -9.639e-11, -1.0, 0.002205, 0.0, -1.0, 0.002205, -1.058e-07, -1.0, 0.002205, 0.0, 1.0, 0.002205, 1.058e-07, 1.0, 0.002205, 9.639e-11, 1.0, 0.002205, 1.058e-07, 1.0, 0.002205, -1.053e-07, 1.0, 0.002205, 9.639e-11, 1.0, 0.002205])] * 3)])
me_019_0_19 = bpy.data.meshes.new('019-0-19')
me_019_0_19.from_pydata([(9.0, -0.999, -15.07), (9.0, -1.0, -15.07), (9.0, -0.999, -17.08), (9.0, -1.0, -17.08), (7.925, -1.0, -15.07), (7.925, -0.999, -15.07), (7.925, -1.0, -17.08), (7.925, -0.999, -17.08), (7.925, -1.0, -17.08), (7.925, -0.999, -17.08), (9.0, -1.0, -17.08), (9.0, -0.999, -17.08), (9.0, -1.0, -15.07), (9.0, -0.999, -15.07), (7.925, -1.0, -15.07), (7.925, -0.999, -15.07), (7.925, -1.0, -15.07), (7.925, -1.0, -17.08), (9.0, -1.0, -15.07), (9.0, -1.0, -17.08), (7.925, -0.999, -17.08), (7.925, -0.999, -15.07), (9.0, -0.999, -17.08), (9.0, -0.999, -15.07)], [], [(0, 1, 2), (1, 3, 2), (4, 5, 6), (5, 7, 6), (8, 9, 10), (9, 11, 10), (12, 13, 14), (13, 15, 14), (16, 17, 18), (17, 19, 18), (20, 21, 22), (21, 23, 22)])
me_019_0_19.polygons.foreach_set('use_smooth', [True] * 12)
_uv = me_019_0_19.uv_layers.new(name='UV1')
_uv.uv.foreach_set('vector', [0.5001, 0.2186, 0.5001, 0.2189, 0.5155, 0.2186, 0.5001, 0.2189, 0.5155, 0.2189, 0.5155, 0.2186, 0.5389, 0.2189, 0.5389, 0.2186, 0.5236, 0.2189, 0.5389, 0.2186, 0.5236, 0.2186, 0.5236, 0.2189, 0.5233, 0.2189, 0.5233, 0.2186, 0.5157, 0.2189, 0.5233, 0.2186, 0.5157, 0.2186, 0.5157, 0.2189, 0.5468, 0.2189, 0.5468, 0.2186, 0.5392, 0.2189, 0.5468, 0.2186, 0.5392, 0.2186, 0.5392, 0.2189, 0.5311, 0.2343, 0.5311, 0.2189, 0.5236, 0.2343, 0.5311, 0.2189, 0.5236, 0.2189, 0.5236, 0.2343, 0.5233, 0.2189, 0.5233, 0.2343, 0.5157, 0.2189, 0.5233, 0.2343, 0.5157, 0.2343, 0.5157, 0.2189])
me_019_0_19.materials.append(mat_book_with_key_png)
me_019_0_19.use_remesh_fix_poles = True
me_019_0_19.use_remesh_preserve_attributes = False
me_019_0_19.use_mirror_vertex_groups = False
me_019_0_19.update()
me_019_0_19.normals_split_custom_set([tuple(v) for v in zip(*[iter([1.0, -1.058e-07, 0.002205, 1.0, 1.053e-07, 0.002205, 1.0, 0.0, 0.002205, 1.0, 1.053e-07, 0.002205, 1.0, -9.639e-11, 0.002205, 1.0, 0.0, 0.002205, -1.0, 1.058e-07, 0.002205, -1.0, -1.053e-07, 0.002205, -1.0, 0.0, 0.002205, -1.0, -1.053e-07, 0.002205, -1.0, 9.639e-11, 0.002205, -1.0, 0.0, 0.002205, 0.0, 0.0, -1.0, 0.0, 0.0, -1.0, 0.0, 0.0, -1.0, 0.0, 0.0, -1.0, 0.0, 0.0, -1.0, 0.0, 0.0, -1.0, 0.0, 0.0, 1.0, 0.0, 0.0, 1.0, 0.0, 0.0, 1.0, 0.0, 0.0, 1.0, 0.0, 0.0, 1.0, 0.0, 0.0, 1.0, 1.053e-07, -1.0, 0.002205, -9.639e-11, -1.0, 0.002205, -1.058e-07, -1.0, 0.002205, -9.639e-11, -1.0, 0.002205, 0.0, -1.0, 0.002205, -1.058e-07, -1.0, 0.002205, 0.0, 1.0, 0.002205, 1.058e-07, 1.0, 0.002205, 9.639e-11, 1.0, 0.002205, 1.058e-07, 1.0, 0.002205, -1.053e-07, 1.0, 0.002205, 9.639e-11, 1.0, 0.002205])] * 3)])
me_018_0_18 = bpy.data.meshes.new('018-0-18')
me_018_0_18.from_pydata([(9.0, -0.999, -15.07), (9.0, -1.0, -15.07), (9.0, -0.999, -19.08), (9.0, -1.0, -19.08), (7.925, -1.0, -15.07), (7.925, -0.999, -15.07), (7.925, -1.0, -19.08), (7.925, -0.999, -19.08), (7.925, -1.0, -19.08), (7.925, -0.999, -19.08), (9.0, -1.0, -19.08), (9.0, -0.999, -19.08), (9.0, -1.0, -15.07), (9.0, -0.999, -15.07), (7.925, -1.0, -15.07), (7.925, -0.999, -15.07), (7.925, -1.0, -15.07), (7.925, -1.0, -19.08), (9.0, -1.0, -15.07), (9.0, -1.0, -19.08), (7.925, -0.999, -19.08), (7.925, -0.999, -15.07), (9.0, -0.999, -19.08), (9.0, -0.999, -15.07)], [], [(0, 1, 2), (1, 3, 2), (4, 5, 6), (5, 7, 6), (8, 9, 10), (9, 11, 10), (12, 13, 14), (13, 15, 14), (16, 17, 18), (17, 19, 18), (20, 21, 22), (21, 23, 22)])
me_018_0_18.polygons.foreach_set('use_smooth', [True] * 12)
_uv = me_018_0_18.uv_layers.new(name='UV1')
_uv.uv.foreach_set('vector', [0.5001, 0.203, 0.5001, 0.2032, 0.5311, 0.203, 0.5001, 0.2032, 0.5311, 0.2032, 0.5311, 0.203, 0.5702, 0.2032, 0.5702, 0.203, 0.5391, 0.2032, 0.5702, 0.203, 0.5391, 0.203, 0.5391, 0.2032, 0.539, 0.2032, 0.539, 0.203, 0.5314, 0.2032, 0.539, 0.203, 0.5314, 0.203, 0.5314, 0.2032, 0.578, 0.2032, 0.578, 0.203, 0.5704, 0.2032, 0.578, 0.203, 0.5704, 0.203, 0.5704, 0.2032, 0.5468, 0.2343, 0.5468, 0.2032, 0.5391, 0.2343, 0.5468, 0.2032, 0.5391, 0.2032, 0.5391, 0.2343, 0.539, 0.2032, 0.539, 0.2343, 0.5314, 0.2032, 0.539, 0.2343, 0.5314, 0.2343, 0.5314, 0.2032])
me_018_0_18.materials.append(mat_book_with_key_png)
me_018_0_18.use_remesh_fix_poles = True
me_018_0_18.use_remesh_preserve_attributes = False
me_018_0_18.use_mirror_vertex_groups = False
me_018_0_18.update()
me_018_0_18.normals_split_custom_set([tuple(v) for v in zip(*[iter([1.0, -1.058e-07, 0.002205, 1.0, 1.053e-07, 0.002205, 1.0, 0.0, 0.002205, 1.0, 1.053e-07, 0.002205, 1.0, -9.639e-11, 0.002205, 1.0, 0.0, 0.002205, -1.0, 1.058e-07, 0.002205, -1.0, -1.053e-07, 0.002205, -1.0, 0.0, 0.002205, -1.0, -1.053e-07, 0.002205, -1.0, 9.639e-11, 0.002205, -1.0, 0.0, 0.002205, 0.0, 0.0, -1.0, 0.0, 0.0, -1.0, 0.0, 0.0, -1.0, 0.0, 0.0, -1.0, 0.0, 0.0, -1.0, 0.0, 0.0, -1.0, 0.0, 0.0, 1.0, 0.0, 0.0, 1.0, 0.0, 0.0, 1.0, 0.0, 0.0, 1.0, 0.0, 0.0, 1.0, 0.0, 0.0, 1.0, 1.053e-07, -1.0, 0.002205, -9.639e-11, -1.0, 0.002205, -1.058e-07, -1.0, 0.002205, -9.639e-11, -1.0, 0.002205, 0.0, -1.0, 0.002205, -1.058e-07, -1.0, 0.002205, 0.0, 1.0, 0.002205, 1.058e-07, 1.0, 0.002205, 9.639e-11, 1.0, 0.002205, 1.058e-07, 1.0, 0.002205, -1.053e-07, 1.0, 0.002205, 9.639e-11, 1.0, 0.002205])] * 3)])
me_017_0_17 = bpy.data.meshes.new('017-0-17')
me_017_0_17.from_pydata([(9.0, 1.0, 15.0), (9.0, -1.045e-07, 15.0), (9.0, 1.0, -11.0), (9.0, -1.045e-07, -11.0), (-11.0, -1.045e-07, 15.0), (-11.0, 1.0, 15.0), (-11.0, -1.045e-07, -11.0), (-11.0, 1.0, -11.0), (-11.0, -1.045e-07, -11.0), (-11.0, 1.0, -11.0), (9.0, -1.045e-07, -11.0), (9.0, 1.0, -11.0), (9.0, -1.045e-07, 15.0), (9.0, 1.0, 15.0), (-11.0, -1.045e-07, 15.0), (-11.0, 1.0, 15.0), (-11.0, -1.045e-07, 15.0), (-11.0, -1.045e-07, -11.0), (9.0, -1.045e-07, 15.0), (9.0, -1.045e-07, -11.0), (-11.0, 1.0, -11.0), (-11.0, 1.0, 15.0), (9.0, 1.0, -11.0), (9.0, 1.0, 15.0)], [], [(0, 1, 2), (1, 3, 2), (4, 5, 6), (5, 7, 6), (8, 9, 10), (9, 11, 10), (12, 13, 14), (13, 15, 14), (16, 17, 18), (17, 19, 18), (20, 21, 22), (21, 23, 22)])
me_017_0_17.polygons.foreach_set('use_smooth', [True] * 12)
_uv = me_017_0_17.uv_layers.new(name='UV1')
_uv.uv.foreach_set('vector', [0.0001221, 0.7967, 0.0001221, 0.7892, 0.203, 0.7967, 0.0001221, 0.7892, 0.203, 0.7892, 0.203, 0.7967, 0.5624, 0.7892, 0.5624, 0.7967, 0.3595, 0.7892, 0.5624, 0.7967, 0.3595, 0.7967, 0.3595, 0.7892, 0.3592, 0.7892, 0.3592, 0.7967, 0.2033, 0.7892, 0.3592, 0.7967, 0.2033, 0.7967, 0.2033, 0.7892, 0.7186, 0.7892, 0.7186, 0.7967, 0.5627, 0.7892, 0.7186, 0.7967, 0.5627, 0.7967, 0.5627, 0.7892, 0.5155, 0.9999, 0.5155, 0.797, 0.3595, 0.9999, 0.5155, 0.797, 0.3595, 0.797, 0.3595, 0.9999, 0.3592, 0.797, 0.3592, 0.9999, 0.2033, 0.797, 0.3592, 0.9999, 0.2033, 0.9999, 0.2033, 0.797])
me_017_0_17.materials.append(mat_book_with_key_png)
me_017_0_17.use_remesh_fix_poles = True
me_017_0_17.use_remesh_preserve_attributes = False
me_017_0_17.use_mirror_vertex_groups = False
me_017_0_17.update()
me_017_0_17.normals_split_custom_set([tuple(v) for v in zip(*[iter([1.0, -1.058e-07, 0.002205, 1.0, 1.053e-07, 0.002205, 1.0, 0.0, 0.002205, 1.0, 1.053e-07, 0.002205, 1.0, -9.639e-11, 0.002205, 1.0, 0.0, 0.002205, -1.0, 1.058e-07, 0.002205, -1.0, -1.053e-07, 0.002205, -1.0, 0.0, 0.002205, -1.0, -1.053e-07, 0.002205, -1.0, 9.639e-11, 0.002205, -1.0, 0.0, 0.002205, 0.0, 0.0, -1.0, 0.0, 0.0, -1.0, 0.0, 0.0, -1.0, 0.0, 0.0, -1.0, 0.0, 0.0, -1.0, 0.0, 0.0, -1.0, 0.0, 0.0, 1.0, 0.0, 0.0, 1.0, 0.0, 0.0, 1.0, 0.0, 0.0, 1.0, 0.0, 0.0, 1.0, 0.0, 0.0, 1.0, 1.053e-07, -1.0, 0.002205, -9.639e-11, -1.0, 0.002205, -1.058e-07, -1.0, 0.002205, -9.639e-11, -1.0, 0.002205, 0.0, -1.0, 0.002205, -1.058e-07, -1.0, 0.002205, 0.0, 1.0, 0.002205, 1.058e-07, 1.0, 0.002205, 9.639e-11, 1.0, 0.002205, 1.058e-07, 1.0, 0.002205, -1.053e-07, 1.0, 0.002205, 9.639e-11, 1.0, 0.002205])] * 3)])
me_016_0_16 = bpy.data.meshes.new('016-0-16')
me_016_0_16.from_pydata([(-3.0, -1.5, 7.0), (-3.0, -2.5, 7.0), (-3.0, -1.5, -3.0), (-3.0, -2.5, -3.0), (-4.0, -2.5, 7.0), (-4.0, -1.5, 7.0), (-4.0, -2.5, -3.0), (-4.0, -1.5, -3.0), (-4.0, -2.5, -3.0), (-4.0, -1.5, -3.0), (-3.0, -2.5, -3.0), (-3.0, -1.5, -3.0), (-3.0, -2.5, 7.0), (-3.0, -1.5, 7.0), (-4.0, -2.5, 7.0), (-4.0, -1.5, 7.0), (-4.0, -2.5, 7.0), (-4.0, -2.5, -3.0), (-3.0, -2.5, 7.0), (-3.0, -2.5, -3.0), (-4.0, -1.5, -3.0), (-4.0, -1.5, 7.0), (-3.0, -1.5, -3.0), (-3.0, -1.5, 7.0)], [], [(0, 1, 2), (1, 3, 2), (4, 5, 6), (5, 7, 6), (8, 9, 10), (9, 11, 10), (12, 13, 14), (13, 15, 14), (16, 17, 18), (17, 19, 18), (20, 21, 22), (21, 23, 22)])
me_016_0_16.polygons.foreach_set('use_smooth', [True] * 12)
_uv = me_016_0_16.uv_layers.new(name='UV1')
_uv.uv.foreach_set('vector', [0.0001221, 0.8124, 0.0001221, 0.8048, 0.07801, 0.8124, 0.0001221, 0.8048, 0.07801, 0.8048, 0.07801, 0.8124, 0.164, 0.8048, 0.164, 0.8124, 0.08606, 0.8048, 0.164, 0.8124, 0.08606, 0.8124, 0.08606, 0.8048, 0.08581, 0.8048, 0.08581, 0.8124, 0.07827, 0.8048, 0.08581, 0.8124, 0.07827, 0.8124, 0.07827, 0.8048, 0.1718, 0.8048, 0.1718, 0.8124, 0.1642, 0.8048, 0.1718, 0.8124, 0.1642, 0.8124, 0.1642, 0.8048, 0.09361, 0.8905, 0.09361, 0.8126, 0.08606, 0.8905, 0.09361, 0.8126, 0.08606, 0.8126, 0.08606, 0.8905, 0.08581, 0.8126, 0.08581, 0.8905, 0.07827, 0.8126, 0.08581, 0.8905, 0.07827, 0.8905, 0.07827, 0.8126])
me_016_0_16.materials.append(mat_book_with_key_png)
me_016_0_16.use_remesh_fix_poles = True
me_016_0_16.use_remesh_preserve_attributes = False
me_016_0_16.use_mirror_vertex_groups = False
me_016_0_16.update()
me_016_0_16.normals_split_custom_set([tuple(v) for v in zip(*[iter([1.0, -1.058e-07, 0.002205, 1.0, 1.053e-07, 0.002205, 1.0, 0.0, 0.002205, 1.0, 1.053e-07, 0.002205, 1.0, -9.639e-11, 0.002205, 1.0, 0.0, 0.002205, -1.0, 1.058e-07, 0.002205, -1.0, -1.053e-07, 0.002205, -1.0, 0.0, 0.002205, -1.0, -1.053e-07, 0.002205, -1.0, 9.639e-11, 0.002205, -1.0, 0.0, 0.002205, 0.0, 0.0, -1.0, 0.0, 0.0, -1.0, 0.0, 0.0, -1.0, 0.0, 0.0, -1.0, 0.0, 0.0, -1.0, 0.0, 0.0, -1.0, 0.0, 0.0, 1.0, 0.0, 0.0, 1.0, 0.0, 0.0, 1.0, 0.0, 0.0, 1.0, 0.0, 0.0, 1.0, 0.0, 0.0, 1.0, 1.053e-07, -1.0, 0.002205, -9.639e-11, -1.0, 0.002205, -1.058e-07, -1.0, 0.002205, -9.639e-11, -1.0, 0.002205, 0.0, -1.0, 0.002205, -1.058e-07, -1.0, 0.002205, 0.0, 1.0, 0.002205, 1.058e-07, 1.0, 0.002205, 9.639e-11, 1.0, 0.002205, 1.058e-07, 1.0, 0.002205, -1.053e-07, 1.0, 0.002205, 9.639e-11, 1.0, 0.002205])] * 3)])
me_015_0_15 = bpy.data.meshes.new('015-0-15')
me_015_0_15.from_pydata([(1.5, 0.5, 0.5), (1.5, -0.5, 0.5), (1.5, 0.5, -0.5), (1.5, -0.5, -0.5), (-1.5, -0.5, 0.5), (-1.5, 0.5, 0.5), (-1.5, -0.5, -0.5), (-1.5, 0.5, -0.5), (-1.5, -0.5, -0.5), (-1.5, 0.5, -0.5), (1.5, -0.5, -0.5), (1.5, 0.5, -0.5), (1.5, -0.5, 0.5), (1.5, 0.5, 0.5), (-1.5, -0.5, 0.5), (-1.5, 0.5, 0.5), (-1.5, -0.5, 0.5), (-1.5, -0.5, -0.5), (1.5, -0.5, 0.5), (1.5, -0.5, -0.5), (-1.5, 0.5, -0.5), (-1.5, 0.5, 0.5), (1.5, 0.5, -0.5), (1.5, 0.5, 0.5)], [], [(0, 1, 2), (1, 3, 2), (4, 5, 6), (5, 7, 6), (8, 9, 10), (9, 11, 10), (12, 13, 14), (13, 15, 14), (16, 17, 18), (17, 19, 18), (20, 21, 22), (21, 23, 22)])
me_015_0_15.polygons.foreach_set('use_smooth', [True] * 12)
_uv = me_015_0_15.uv_layers.new(name='UV1')
_uv.uv.foreach_set('vector', [0.1095, 0.9921, 0.1095, 0.9845, 0.1171, 0.9921, 0.1095, 0.9845, 0.1171, 0.9845, 0.1171, 0.9921, 0.1484, 0.9845, 0.1484, 0.9921, 0.1408, 0.9845, 0.1484, 0.9921, 0.1408, 0.9921, 0.1408, 0.9845, 0.1404, 0.9845, 0.1404, 0.9921, 0.1173, 0.9845, 0.1404, 0.9921, 0.1173, 0.9921, 0.1173, 0.9845, 0.1718, 0.9845, 0.1718, 0.9921, 0.1486, 0.9845, 0.1718, 0.9921, 0.1486, 0.9921, 0.1486, 0.9845, 0.164, 0.9999, 0.164, 0.9923, 0.1408, 0.9999, 0.164, 0.9923, 0.1408, 0.9923, 0.1408, 0.9999, 0.1404, 0.9923, 0.1404, 0.9999, 0.1173, 0.9923, 0.1404, 0.9999, 0.1173, 0.9999, 0.1173, 0.9923])
me_015_0_15.materials.append(mat_book_with_key_png)
me_015_0_15.use_remesh_fix_poles = True
me_015_0_15.use_remesh_preserve_attributes = False
me_015_0_15.use_mirror_vertex_groups = False
me_015_0_15.update()
me_015_0_15.normals_split_custom_set([tuple(v) for v in zip(*[iter([1.0, -1.058e-07, 0.002205, 1.0, 1.053e-07, 0.002205, 1.0, 0.0, 0.002205, 1.0, 1.053e-07, 0.002205, 1.0, -9.639e-11, 0.002205, 1.0, 0.0, 0.002205, -1.0, 1.058e-07, 0.002205, -1.0, -1.053e-07, 0.002205, -1.0, 0.0, 0.002205, -1.0, -1.053e-07, 0.002205, -1.0, 9.639e-11, 0.002205, -1.0, 0.0, 0.002205, 0.0, 0.0, -1.0, 0.0, 0.0, -1.0, 0.0, 0.0, -1.0, 0.0, 0.0, -1.0, 0.0, 0.0, -1.0, 0.0, 0.0, -1.0, 0.0, 0.0, 1.0, 0.0, 0.0, 1.0, 0.0, 0.0, 1.0, 0.0, 0.0, 1.0, 0.0, 0.0, 1.0, 0.0, 0.0, 1.0, 1.053e-07, -1.0, 0.002205, -9.639e-11, -1.0, 0.002205, -1.058e-07, -1.0, 0.002205, -9.639e-11, -1.0, 0.002205, 0.0, -1.0, 0.002205, -1.058e-07, -1.0, 0.002205, 0.0, 1.0, 0.002205, 1.058e-07, 1.0, 0.002205, 9.639e-11, 1.0, 0.002205, 1.058e-07, 1.0, 0.002205, -1.053e-07, 1.0, 0.002205, 9.639e-11, 1.0, 0.002205])] * 3)])
me_014_0_14 = bpy.data.meshes.new('014-0-14')
me_014_0_14.from_pydata([(-3.0, -1.5, -3.0), (-3.0, -2.5, -3.0), (-3.0, -1.5, -7.0), (-3.0, -2.5, -7.0), (-4.0, -2.5, -3.0), (-4.0, -1.5, -3.0), (-4.0, -2.5, -7.0), (-4.0, -1.5, -7.0), (-4.0, -2.5, -7.0), (-4.0, -1.5, -7.0), (-3.0, -2.5, -7.0), (-3.0, -1.5, -7.0), (-3.0, -2.5, -3.0), (-3.0, -1.5, -3.0), (-4.0, -2.5, -3.0), (-4.0, -1.5, -3.0), (-4.0, -2.5, -3.0), (-4.0, -2.5, -7.0), (-3.0, -2.5, -3.0), (-3.0, -2.5, -7.0), (-4.0, -1.5, -7.0), (-4.0, -1.5, -3.0), (-3.0, -1.5, -7.0), (-3.0, -1.5, -3.0)], [], [(0, 1, 2), (1, 3, 2), (4, 5, 6), (5, 7, 6), (8, 9, 10), (9, 11, 10), (12, 13, 14), (13, 15, 14), (16, 17, 18), (17, 19, 18), (20, 21, 22), (21, 23, 22)])
me_014_0_14.polygons.foreach_set('use_smooth', [True] * 12)
_uv = me_014_0_14.uv_layers.new(name='UV1')
_uv.uv.foreach_set('vector', [0.0001221, 0.9296, 0.0001221, 0.922, 0.03106, 0.9296, 0.0001221, 0.922, 0.03106, 0.922, 0.03106, 0.9296, 0.07023, 0.922, 0.07023, 0.9296, 0.03914, 0.922, 0.07023, 0.9296, 0.03914, 0.9296, 0.03914, 0.922, 0.03899, 0.922, 0.03899, 0.9296, 0.03137, 0.922, 0.03899, 0.9296, 0.03137, 0.9296, 0.03137, 0.922, 0.078, 0.922, 0.078, 0.9296, 0.07038, 0.922, 0.078, 0.9296, 0.07038, 0.9296, 0.07038, 0.922, 0.04676, 0.9608, 0.04676, 0.9298, 0.03914, 0.9608, 0.04676, 0.9298, 0.03914, 0.9298, 0.03914, 0.9608, 0.03899, 0.9298, 0.03899, 0.9608, 0.03137, 0.9298, 0.03899, 0.9608, 0.03137, 0.9608, 0.03137, 0.9298])
me_014_0_14.materials.append(mat_book_with_key_png)
me_014_0_14.use_remesh_fix_poles = True
me_014_0_14.use_remesh_preserve_attributes = False
me_014_0_14.use_mirror_vertex_groups = False
me_014_0_14.update()
me_014_0_14.normals_split_custom_set([tuple(v) for v in zip(*[iter([1.0, -1.058e-07, 0.002205, 1.0, 1.053e-07, 0.002205, 1.0, 0.0, 0.002205, 1.0, 1.053e-07, 0.002205, 1.0, -9.639e-11, 0.002205, 1.0, 0.0, 0.002205, -1.0, 1.058e-07, 0.002205, -1.0, -1.053e-07, 0.002205, -1.0, 0.0, 0.002205, -1.0, -1.053e-07, 0.002205, -1.0, 9.639e-11, 0.002205, -1.0, 0.0, 0.002205, 0.0, 0.0, -1.0, 0.0, 0.0, -1.0, 0.0, 0.0, -1.0, 0.0, 0.0, -1.0, 0.0, 0.0, -1.0, 0.0, 0.0, -1.0, 0.0, 0.0, 1.0, 0.0, 0.0, 1.0, 0.0, 0.0, 1.0, 0.0, 0.0, 1.0, 0.0, 0.0, 1.0, 0.0, 0.0, 1.0, 1.053e-07, -1.0, 0.002205, -9.639e-11, -1.0, 0.002205, -1.058e-07, -1.0, 0.002205, -9.639e-11, -1.0, 0.002205, 0.0, -1.0, 0.002205, -1.058e-07, -1.0, 0.002205, 0.0, 1.0, 0.002205, 1.058e-07, 1.0, 0.002205, 9.639e-11, 1.0, 0.002205, 1.058e-07, 1.0, 0.002205, -1.053e-07, 1.0, 0.002205, 9.639e-11, 1.0, 0.002205])] * 3)])
me_013_0_13 = bpy.data.meshes.new('013-0-13')
me_013_0_13.from_pydata([(-4.0, -1.5, -6.0), (-4.0, -2.5, -6.0), (-4.0, -1.5, -7.0), (-4.0, -2.5, -7.0), (-7.0, -2.5, -6.0), (-7.0, -1.5, -6.0), (-7.0, -2.5, -7.0), (-7.0, -1.5, -7.0), (-7.0, -2.5, -7.0), (-7.0, -1.5, -7.0), (-4.0, -2.5, -7.0), (-4.0, -1.5, -7.0), (-4.0, -2.5, -6.0), (-4.0, -1.5, -6.0), (-7.0, -2.5, -6.0), (-7.0, -1.5, -6.0), (-7.0, -2.5, -6.0), (-7.0, -2.5, -7.0), (-4.0, -2.5, -6.0), (-4.0, -2.5, -7.0), (-7.0, -1.5, -7.0), (-7.0, -1.5, -6.0), (-4.0, -1.5, -7.0), (-4.0, -1.5, -6.0)], [], [(0, 1, 2), (1, 3, 2), (4, 5, 6), (5, 7, 6), (8, 9, 10), (9, 11, 10), (12, 13, 14), (13, 15, 14), (16, 17, 18), (17, 19, 18), (20, 21, 22), (21, 23, 22)])
me_013_0_13.polygons.foreach_set('use_smooth', [True] * 12)
_uv = me_013_0_13.uv_layers.new(name='UV1')
_uv.uv.foreach_set('vector', [0.1095, 0.9764, 0.1095, 0.9689, 0.1171, 0.9764, 0.1095, 0.9689, 0.1171, 0.9689, 0.1171, 0.9764, 0.1484, 0.9689, 0.1484, 0.9764, 0.1408, 0.9689, 0.1484, 0.9764, 0.1408, 0.9764, 0.1408, 0.9689, 0.1404, 0.9689, 0.1404, 0.9764, 0.1173, 0.9689, 0.1404, 0.9764, 0.1173, 0.9764, 0.1173, 0.9689, 0.1718, 0.9689, 0.1718, 0.9764, 0.1486, 0.9689, 0.1718, 0.9764, 0.1486, 0.9764, 0.1486, 0.9689, 0.164, 0.9843, 0.164, 0.9767, 0.1408, 0.9843, 0.164, 0.9767, 0.1408, 0.9767, 0.1408, 0.9843, 0.1404, 0.9767, 0.1404, 0.9843, 0.1173, 0.9767, 0.1404, 0.9843, 0.1173, 0.9843, 0.1173, 0.9767])
me_013_0_13.materials.append(mat_book_with_key_png)
me_013_0_13.use_remesh_fix_poles = True
me_013_0_13.use_remesh_preserve_attributes = False
me_013_0_13.use_mirror_vertex_groups = False
me_013_0_13.update()
me_013_0_13.normals_split_custom_set([tuple(v) for v in zip(*[iter([1.0, -1.058e-07, 0.002205, 1.0, 1.053e-07, 0.002205, 1.0, 0.0, 0.002205, 1.0, 1.053e-07, 0.002205, 1.0, -9.639e-11, 0.002205, 1.0, 0.0, 0.002205, -1.0, 1.058e-07, 0.002205, -1.0, -1.053e-07, 0.002205, -1.0, 0.0, 0.002205, -1.0, -1.053e-07, 0.002205, -1.0, 9.639e-11, 0.002205, -1.0, 0.0, 0.002205, 0.0, 0.0, -1.0, 0.0, 0.0, -1.0, 0.0, 0.0, -1.0, 0.0, 0.0, -1.0, 0.0, 0.0, -1.0, 0.0, 0.0, -1.0, 0.0, 0.0, 1.0, 0.0, 0.0, 1.0, 0.0, 0.0, 1.0, 0.0, 0.0, 1.0, 0.0, 0.0, 1.0, 0.0, 0.0, 1.0, 1.053e-07, -1.0, 0.002205, -9.639e-11, -1.0, 0.002205, -1.058e-07, -1.0, 0.002205, -9.639e-11, -1.0, 0.002205, 0.0, -1.0, 0.002205, -1.058e-07, -1.0, 0.002205, 0.0, 1.0, 0.002205, 1.058e-07, 1.0, 0.002205, 9.639e-11, 1.0, 0.002205, 1.058e-07, 1.0, 0.002205, -1.053e-07, 1.0, 0.002205, 9.639e-11, 1.0, 0.002205])] * 3)])
me_012_0_12 = bpy.data.meshes.new('012-0-12')
me_012_0_12.from_pydata([(-3.0, -1.5, -3.0), (-3.0, -2.5, -3.0), (-3.0, -1.5, -7.0), (-3.0, -2.5, -7.0), (-4.0, -2.5, -3.0), (-4.0, -1.5, -3.0), (-4.0, -2.5, -7.0), (-4.0, -1.5, -7.0), (-4.0, -2.5, -7.0), (-4.0, -1.5, -7.0), (-3.0, -2.5, -7.0), (-3.0, -1.5, -7.0), (-3.0, -2.5, -3.0), (-3.0, -1.5, -3.0), (-4.0, -2.5, -3.0), (-4.0, -1.5, -3.0), (-4.0, -2.5, -3.0), (-4.0, -2.5, -7.0), (-3.0, -2.5, -3.0), (-3.0, -2.5, -7.0), (-4.0, -1.5, -7.0), (-4.0, -1.5, -3.0), (-3.0, -1.5, -7.0), (-3.0, -1.5, -3.0)], [], [(0, 1, 2), (1, 3, 2), (4, 5, 6), (5, 7, 6), (8, 9, 10), (9, 11, 10), (12, 13, 14), (13, 15, 14), (16, 17, 18), (17, 19, 18), (20, 21, 22), (21, 23, 22)])
me_012_0_12.polygons.foreach_set('use_smooth', [True] * 12)
_uv = me_012_0_12.uv_layers.new(name='UV1')
_uv.uv.foreach_set('vector', [0.0001221, 0.9687, 0.0001221, 0.9611, 0.03106, 0.9687, 0.0001221, 0.9611, 0.03106, 0.9611, 0.03106, 0.9687, 0.07023, 0.9611, 0.07023, 0.9687, 0.03914, 0.9611, 0.07023, 0.9687, 0.03914, 0.9687, 0.03914, 0.9611, 0.03899, 0.9611, 0.03899, 0.9687, 0.03137, 0.9611, 0.03899, 0.9687, 0.03137, 0.9687, 0.03137, 0.9611, 0.078, 0.9611, 0.078, 0.9687, 0.07038, 0.9611, 0.078, 0.9687, 0.07038, 0.9687, 0.07038, 0.9611, 0.04676, 0.9999, 0.04676, 0.9689, 0.03914, 0.9999, 0.04676, 0.9689, 0.03914, 0.9689, 0.03914, 0.9999, 0.03899, 0.9689, 0.03899, 0.9999, 0.03137, 0.9689, 0.03899, 0.9999, 0.03137, 0.9999, 0.03137, 0.9689])
me_012_0_12.materials.append(mat_book_with_key_png)
me_012_0_12.use_remesh_fix_poles = True
me_012_0_12.use_remesh_preserve_attributes = False
me_012_0_12.use_mirror_vertex_groups = False
me_012_0_12.update()
me_012_0_12.normals_split_custom_set([tuple(v) for v in zip(*[iter([1.0, -1.058e-07, 0.002205, 1.0, 1.053e-07, 0.002205, 1.0, 0.0, 0.002205, 1.0, 1.053e-07, 0.002205, 1.0, -9.639e-11, 0.002205, 1.0, 0.0, 0.002205, -1.0, 1.058e-07, 0.002205, -1.0, -1.053e-07, 0.002205, -1.0, 0.0, 0.002205, -1.0, -1.053e-07, 0.002205, -1.0, 9.639e-11, 0.002205, -1.0, 0.0, 0.002205, 0.0, 0.0, -1.0, 0.0, 0.0, -1.0, 0.0, 0.0, -1.0, 0.0, 0.0, -1.0, 0.0, 0.0, -1.0, 0.0, 0.0, -1.0, 0.0, 0.0, 1.0, 0.0, 0.0, 1.0, 0.0, 0.0, 1.0, 0.0, 0.0, 1.0, 0.0, 0.0, 1.0, 0.0, 0.0, 1.0, 1.053e-07, -1.0, 0.002205, -9.639e-11, -1.0, 0.002205, -1.058e-07, -1.0, 0.002205, -9.639e-11, -1.0, 0.002205, 0.0, -1.0, 0.002205, -1.058e-07, -1.0, 0.002205, 0.0, 1.0, 0.002205, 1.058e-07, 1.0, 0.002205, 9.639e-11, 1.0, 0.002205, 1.058e-07, 1.0, 0.002205, -1.053e-07, 1.0, 0.002205, 9.639e-11, 1.0, 0.002205])] * 3)])
me_011_0_11 = bpy.data.meshes.new('011-0-11')
me_011_0_11.from_pydata([(-2.0, -1.5, 6.0), (-2.0, -2.5, 6.0), (-2.0, -1.5, 4.0), (-2.0, -2.5, 4.0), (-4.0, -2.5, 6.0), (-4.0, -1.5, 6.0), (-4.0, -2.5, 4.0), (-4.0, -1.5, 4.0), (-4.0, -2.5, 4.0), (-4.0, -1.5, 4.0), (-2.0, -2.5, 4.0), (-2.0, -1.5, 4.0), (-2.0, -2.5, 6.0), (-2.0, -1.5, 6.0), (-4.0, -2.5, 6.0), (-4.0, -1.5, 6.0), (-4.0, -2.5, 6.0), (-4.0, -2.5, 4.0), (-2.0, -2.5, 6.0), (-2.0, -2.5, 4.0), (-4.0, -1.5, 4.0), (-4.0, -1.5, 6.0), (-2.0, -1.5, 4.0), (-2.0, -1.5, 6.0)], [], [(0, 1, 2), (1, 3, 2), (4, 5, 6), (5, 7, 6), (8, 9, 10), (9, 11, 10), (12, 13, 14), (13, 15, 14), (16, 17, 18), (17, 19, 18), (20, 21, 22), (21, 23, 22)])
me_011_0_11.polygons.foreach_set('use_smooth', [True] * 12)
_uv = me_011_0_11.uv_layers.new(name='UV1')
_uv.uv.foreach_set('vector', [0.0001221, 0.8749, 0.0001221, 0.8673, 0.01547, 0.8749, 0.0001221, 0.8673, 0.01547, 0.8673, 0.01547, 0.8749, 0.04678, 0.8673, 0.04678, 0.8749, 0.03143, 0.8673, 0.04678, 0.8749, 0.03143, 0.8749, 0.03143, 0.8673, 0.03107, 0.8673, 0.03107, 0.8749, 0.01572, 0.8673, 0.03107, 0.8749, 0.01572, 0.8749, 0.01572, 0.8673, 0.06238, 0.8673, 0.06238, 0.8749, 0.04703, 0.8673, 0.06238, 0.8749, 0.04703, 0.8749, 0.04703, 0.8673, 0.04678, 0.8905, 0.04678, 0.8751, 0.03143, 0.8905, 0.04678, 0.8751, 0.03143, 0.8751, 0.03143, 0.8905, 0.03107, 0.8751, 0.03107, 0.8905, 0.01572, 0.8751, 0.03107, 0.8905, 0.01572, 0.8905, 0.01572, 0.8751])
me_011_0_11.materials.append(mat_book_with_key_png)
me_011_0_11.use_remesh_fix_poles = True
me_011_0_11.use_remesh_preserve_attributes = False
me_011_0_11.use_mirror_vertex_groups = False
me_011_0_11.update()
me_011_0_11.normals_split_custom_set([tuple(v) for v in zip(*[iter([1.0, -1.058e-07, 0.002205, 1.0, 1.053e-07, 0.002205, 1.0, 0.0, 0.002205, 1.0, 1.053e-07, 0.002205, 1.0, -9.639e-11, 0.002205, 1.0, 0.0, 0.002205, -1.0, 1.058e-07, 0.002205, -1.0, -1.053e-07, 0.002205, -1.0, 0.0, 0.002205, -1.0, -1.053e-07, 0.002205, -1.0, 9.639e-11, 0.002205, -1.0, 0.0, 0.002205, 0.0, 0.0, -1.0, 0.0, 0.0, -1.0, 0.0, 0.0, -1.0, 0.0, 0.0, -1.0, 0.0, 0.0, -1.0, 0.0, 0.0, -1.0, 0.0, 0.0, 1.0, 0.0, 0.0, 1.0, 0.0, 0.0, 1.0, 0.0, 0.0, 1.0, 0.0, 0.0, 1.0, 0.0, 0.0, 1.0, 1.053e-07, -1.0, 0.002205, -9.639e-11, -1.0, 0.002205, -1.058e-07, -1.0, 0.002205, -9.639e-11, -1.0, 0.002205, 0.0, -1.0, 0.002205, -1.058e-07, -1.0, 0.002205, 0.0, 1.0, 0.002205, 1.058e-07, 1.0, 0.002205, 9.639e-11, 1.0, 0.002205, 1.058e-07, 1.0, 0.002205, -1.053e-07, 1.0, 0.002205, 9.639e-11, 1.0, 0.002205])] * 3)])
me_010_0_10 = bpy.data.meshes.new('010-0-10')
me_010_0_10.from_pydata([(9.508, 1.5, 2.0), (9.508, -2.5, 2.0), (9.508, 1.5, -2.0), (9.508, -2.5, -2.0), (-9.5, -2.5, 2.0), (-9.5, 1.5, 2.0), (-9.5, -2.5, -2.0), (-9.5, 1.5, -2.0), (-9.5, -2.5, -2.0), (-9.5, 1.5, -2.0), (9.508, -2.5, -2.0), (9.508, 1.5, -2.0), (9.508, -2.5, 2.0), (9.508, 1.5, 2.0), (-9.5, -2.5, 2.0), (-9.5, 1.5, 2.0), (-9.5, -2.5, 2.0), (-9.5, -2.5, -2.0), (9.508, -2.5, 2.0), (9.508, -2.5, -2.0), (-9.5, 1.5, -2.0), (-9.5, 1.5, 2.0), (9.508, 1.5, -2.0), (9.508, 1.5, 2.0)], [], [(0, 1, 2), (1, 3, 2), (4, 5, 6), (5, 7, 6), (8, 9, 10), (9, 11, 10), (12, 13, 14), (13, 15, 14), (16, 17, 18), (17, 19, 18), (20, 21, 22), (21, 23, 22)])
me_010_0_10.polygons.foreach_set('use_smooth', [True] * 12)
_uv = me_010_0_10.uv_layers.new(name='UV1')
_uv.uv.foreach_set('vector', [0.6407, 0.4686, 0.6407, 0.4376, 0.6718, 0.4686, 0.6407, 0.4376, 0.6718, 0.4376, 0.6718, 0.4686, 0.8515, 0.4376, 0.8515, 0.4686, 0.8204, 0.4376, 0.8515, 0.4686, 0.8204, 0.4686, 0.8204, 0.4376, 0.8202, 0.4376, 0.8202, 0.4686, 0.672, 0.4376, 0.8202, 0.4686, 0.672, 0.4686, 0.672, 0.4376, 0.9999, 0.4376, 0.9999, 0.4686, 0.8516, 0.4376, 0.9999, 0.4686, 0.8516, 0.4686, 0.8516, 0.4376, 0.9686, 0.4999, 0.9686, 0.4689, 0.8204, 0.4999, 0.9686, 0.4689, 0.8204, 0.4689, 0.8204, 0.4999, 0.8202, 0.4689, 0.8202, 0.4999, 0.672, 0.4689, 0.8202, 0.4999, 0.672, 0.4999, 0.672, 0.4689])
me_010_0_10.materials.append(mat_book_with_key_png)
me_010_0_10.use_remesh_fix_poles = True
me_010_0_10.use_remesh_preserve_attributes = False
me_010_0_10.use_mirror_vertex_groups = False
me_010_0_10.update()
me_010_0_10.normals_split_custom_set([tuple(v) for v in zip(*[iter([1.0, -1.058e-07, 0.002205, 1.0, 1.053e-07, 0.002205, 1.0, 0.0, 0.002205, 1.0, 1.053e-07, 0.002205, 1.0, -9.639e-11, 0.002205, 1.0, 0.0, 0.002205, -1.0, 1.058e-07, 0.002205, -1.0, -1.053e-07, 0.002205, -1.0, 0.0, 0.002205, -1.0, -1.053e-07, 0.002205, -1.0, 9.639e-11, 0.002205, -1.0, 0.0, 0.002205, 0.0, 0.0, -1.0, 0.0, 0.0, -1.0, 0.0, 0.0, -1.0, 0.0, 0.0, -1.0, 0.0, 0.0, -1.0, 0.0, 0.0, -1.0, 0.0, 0.0, 1.0, 0.0, 0.0, 1.0, 0.0, 0.0, 1.0, 0.0, 0.0, 1.0, 0.0, 0.0, 1.0, 0.0, 0.0, 1.0, 1.053e-07, -1.0, 0.002205, -9.639e-11, -1.0, 0.002205, -1.058e-07, -1.0, 0.002205, -9.639e-11, -1.0, 0.002205, 0.0, -1.0, 0.002205, -1.058e-07, -1.0, 0.002205, 0.0, 1.0, 0.002205, 1.058e-07, 1.0, 0.002205, 9.639e-11, 1.0, 0.002205, 1.058e-07, 1.0, 0.002205, -1.053e-07, 1.0, 0.002205, 9.639e-11, 1.0, 0.002205])] * 3)])
me_009_0_9 = bpy.data.meshes.new('009-0-9')
me_009_0_9.from_pydata([(-5.5, 1.5, 12.99), (-5.5, -2.5, 12.99), (-5.5, 1.5, 8.015), (-5.5, -2.5, 8.015), (-7.5, -2.5, 12.99), (-7.5, 1.5, 12.99), (-7.5, -2.5, 8.015), (-7.5, 1.5, 8.015), (-7.5, -2.5, 8.015), (-7.5, 1.5, 8.015), (-5.5, -2.5, 8.015), (-5.5, 1.5, 8.015), (-5.5, -2.5, 12.99), (-5.5, 1.5, 12.99), (-7.5, -2.5, 12.99), (-7.5, 1.5, 12.99), (-7.5, -2.5, 12.99), (-7.5, -2.5, 8.015), (-5.5, -2.5, 12.99), (-5.5, -2.5, 8.015), (-7.5, 1.5, 8.015), (-7.5, 1.5, 12.99), (-5.5, 1.5, 8.015), (-5.5, 1.5, 12.99)], [], [(0, 1, 2), (1, 3, 2), (4, 5, 6), (5, 7, 6), (8, 9, 10), (9, 11, 10), (12, 13, 14), (13, 15, 14), (16, 17, 18), (17, 19, 18), (20, 21, 22), (21, 23, 22)])
me_009_0_9.polygons.foreach_set('use_smooth', [True] * 12)
_uv = me_009_0_9.uv_layers.new(name='UV1')
_uv.uv.foreach_set('vector', [0.09387, 0.8514, 0.09387, 0.8204, 0.1327, 0.8514, 0.09387, 0.8204, 0.1327, 0.8204, 0.1327, 0.8514, 0.1874, 0.8204, 0.1874, 0.8514, 0.1485, 0.8204, 0.1874, 0.8514, 0.1485, 0.8514, 0.1485, 0.8204, 0.1483, 0.8204, 0.1483, 0.8514, 0.133, 0.8204, 0.1483, 0.8514, 0.133, 0.8514, 0.133, 0.8204, 0.203, 0.8204, 0.203, 0.8514, 0.1876, 0.8204, 0.203, 0.8514, 0.1876, 0.8514, 0.1876, 0.8204, 0.1639, 0.8905, 0.1639, 0.8517, 0.1485, 0.8905, 0.1639, 0.8517, 0.1485, 0.8517, 0.1485, 0.8905, 0.1483, 0.8517, 0.1483, 0.8905, 0.133, 0.8517, 0.1483, 0.8905, 0.133, 0.8905, 0.133, 0.8517])
me_009_0_9.materials.append(mat_book_with_key_png)
me_009_0_9.use_remesh_fix_poles = True
me_009_0_9.use_remesh_preserve_attributes = False
me_009_0_9.use_mirror_vertex_groups = False
me_009_0_9.update()
me_009_0_9.normals_split_custom_set([tuple(v) for v in zip(*[iter([1.0, -1.058e-07, 0.002205, 1.0, 1.053e-07, 0.002205, 1.0, 0.0, 0.002205, 1.0, 1.053e-07, 0.002205, 1.0, -9.639e-11, 0.002205, 1.0, 0.0, 0.002205, -1.0, 1.058e-07, 0.002205, -1.0, -1.053e-07, 0.002205, -1.0, 0.0, 0.002205, -1.0, -1.053e-07, 0.002205, -1.0, 9.639e-11, 0.002205, -1.0, 0.0, 0.002205, 0.0, 0.0, -1.0, 0.0, 0.0, -1.0, 0.0, 0.0, -1.0, 0.0, 0.0, -1.0, 0.0, 0.0, -1.0, 0.0, 0.0, -1.0, 0.0, 0.0, 1.0, 0.0, 0.0, 1.0, 0.0, 0.0, 1.0, 0.0, 0.0, 1.0, 0.0, 0.0, 1.0, 0.0, 0.0, 1.0, 1.053e-07, -1.0, 0.002205, -9.639e-11, -1.0, 0.002205, -1.058e-07, -1.0, 0.002205, -9.639e-11, -1.0, 0.002205, 0.0, -1.0, 0.002205, -1.058e-07, -1.0, 0.002205, 0.0, 1.0, 0.002205, 1.058e-07, 1.0, 0.002205, 9.639e-11, 1.0, 0.002205, 1.058e-07, 1.0, 0.002205, -1.053e-07, 1.0, 0.002205, 9.639e-11, 1.0, 0.002205])] * 3)])
me_008_0_8 = bpy.data.meshes.new('008-0-8')
me_008_0_8.from_pydata([(-5.5, 1.5, 12.99), (-5.5, -2.5, 12.99), (-5.5, 1.5, 7.008), (-5.5, -2.5, 7.008), (-7.5, -2.5, 12.99), (-7.5, 1.5, 12.99), (-7.5, -2.5, 7.008), (-7.5, 1.5, 7.008), (-7.5, -2.5, 7.008), (-7.5, 1.5, 7.008), (-5.5, -2.5, 7.008), (-5.5, 1.5, 7.008), (-5.5, -2.5, 12.99), (-5.5, 1.5, 12.99), (-7.5, -2.5, 12.99), (-7.5, 1.5, 12.99), (-7.5, -2.5, 12.99), (-7.5, -2.5, 7.008), (-5.5, -2.5, 12.99), (-5.5, -2.5, 7.008), (-7.5, 1.5, 7.008), (-7.5, 1.5, 12.99), (-5.5, 1.5, 7.008), (-5.5, 1.5, 12.99)], [], [(0, 1, 2), (1, 3, 2), (4, 5, 6), (5, 7, 6), (8, 9, 10), (9, 11, 10), (12, 13, 14), (13, 15, 14), (16, 17, 18), (17, 19, 18), (20, 21, 22), (21, 23, 22)])
me_008_0_8.polygons.foreach_set('use_smooth', [True] * 12)
_uv = me_008_0_8.uv_layers.new(name='UV1')
_uv.uv.foreach_set('vector', [0.0001221, 0.6326, 0.0001221, 0.6017, 0.04675, 0.6326, 0.0001221, 0.6017, 0.04675, 0.6017, 0.04675, 0.6326, 0.1093, 0.6017, 0.1093, 0.6326, 0.06262, 0.6017, 0.1093, 0.6326, 0.06262, 0.6326, 0.06262, 0.6017, 0.06238, 0.6017, 0.06238, 0.6326, 0.047, 0.6017, 0.06238, 0.6326, 0.047, 0.6326, 0.047, 0.6017, 0.1249, 0.6017, 0.1249, 0.6326, 0.1095, 0.6017, 0.1249, 0.6326, 0.1095, 0.6326, 0.1095, 0.6017, 0.078, 0.6796, 0.078, 0.6329, 0.06262, 0.6796, 0.078, 0.6329, 0.06262, 0.6329, 0.06262, 0.6796, 0.06238, 0.6329, 0.06238, 0.6796, 0.047, 0.6329, 0.06238, 0.6796, 0.047, 0.6796, 0.047, 0.6329])
me_008_0_8.materials.append(mat_book_with_key_png)
me_008_0_8.use_remesh_fix_poles = True
me_008_0_8.use_remesh_preserve_attributes = False
me_008_0_8.use_mirror_vertex_groups = False
me_008_0_8.update()
me_008_0_8.normals_split_custom_set([tuple(v) for v in zip(*[iter([1.0, -1.058e-07, 0.002205, 1.0, 1.053e-07, 0.002205, 1.0, 0.0, 0.002205, 1.0, 1.053e-07, 0.002205, 1.0, -9.639e-11, 0.002205, 1.0, 0.0, 0.002205, -1.0, 1.058e-07, 0.002205, -1.0, -1.053e-07, 0.002205, -1.0, 0.0, 0.002205, -1.0, -1.053e-07, 0.002205, -1.0, 9.639e-11, 0.002205, -1.0, 0.0, 0.002205, 0.0, 0.0, -1.0, 0.0, 0.0, -1.0, 0.0, 0.0, -1.0, 0.0, 0.0, -1.0, 0.0, 0.0, -1.0, 0.0, 0.0, -1.0, 0.0, 0.0, 1.0, 0.0, 0.0, 1.0, 0.0, 0.0, 1.0, 0.0, 0.0, 1.0, 0.0, 0.0, 1.0, 0.0, 0.0, 1.0, 1.053e-07, -1.0, 0.002205, -9.639e-11, -1.0, 0.002205, -1.058e-07, -1.0, 0.002205, -9.639e-11, -1.0, 0.002205, 0.0, -1.0, 0.002205, -1.058e-07, -1.0, 0.002205, 0.0, 1.0, 0.002205, 1.058e-07, 1.0, 0.002205, 9.639e-11, 1.0, 0.002205, 1.058e-07, 1.0, 0.002205, -1.053e-07, 1.0, 0.002205, 9.639e-11, 1.0, 0.002205])] * 3)])
me_007_0_7 = bpy.data.meshes.new('007-0-7')
me_007_0_7.from_pydata([(-5.5, 1.5, 18.0), (-5.5, -2.5, 18.0), (-5.5, 1.5, 8.015), (-5.5, -2.5, 8.015), (-7.5, -2.5, 18.0), (-7.5, 1.5, 18.0), (-7.5, -2.5, 8.015), (-7.5, 1.5, 8.015), (-7.5, -2.5, 8.015), (-7.5, 1.5, 8.015), (-5.5, -2.5, 8.015), (-5.5, 1.5, 8.015), (-5.5, -2.5, 18.0), (-5.5, 1.5, 18.0), (-7.5, -2.5, 18.0), (-7.5, 1.5, 18.0), (-7.5, -2.5, 18.0), (-7.5, -2.5, 8.015), (-5.5, -2.5, 18.0), (-5.5, -2.5, 8.015), (-7.5, 1.5, 8.015), (-7.5, 1.5, 18.0), (-5.5, 1.5, 8.015), (-5.5, 1.5, 18.0)], [], [(0, 1, 2), (1, 3, 2), (4, 5, 6), (5, 7, 6), (8, 9, 10), (9, 11, 10), (12, 13, 14), (13, 15, 14), (16, 17, 18), (17, 19, 18), (20, 21, 22), (21, 23, 22)])
me_007_0_7.polygons.foreach_set('use_smooth', [True] * 12)
_uv = me_007_0_7.uv_layers.new(name='UV1')
_uv.uv.foreach_set('vector', [0.0001221, 0.9218, 0.0001221, 0.8907, 0.07797, 0.9218, 0.0001221, 0.8907, 0.07797, 0.8907, 0.07797, 0.9218, 0.1717, 0.8907, 0.1717, 0.9218, 0.09389, 0.8907, 0.1717, 0.9218, 0.09389, 0.9218, 0.09389, 0.8907, 0.09361, 0.8907, 0.09361, 0.9218, 0.07824, 0.8907, 0.09361, 0.9218, 0.07824, 0.9218, 0.07824, 0.8907, 0.1874, 0.8907, 0.1874, 0.9218, 0.172, 0.8907, 0.1874, 0.9218, 0.172, 0.9218, 0.172, 0.8907, 0.1093, 0.9999, 0.1093, 0.922, 0.09389, 0.9999, 0.1093, 0.922, 0.09389, 0.922, 0.09389, 0.9999, 0.09361, 0.922, 0.09361, 0.9999, 0.07824, 0.922, 0.09361, 0.9999, 0.07824, 0.9999, 0.07824, 0.922])
me_007_0_7.materials.append(mat_book_with_key_png)
me_007_0_7.use_remesh_fix_poles = True
me_007_0_7.use_remesh_preserve_attributes = False
me_007_0_7.use_mirror_vertex_groups = False
me_007_0_7.update()
me_007_0_7.normals_split_custom_set([tuple(v) for v in zip(*[iter([1.0, -1.058e-07, 0.002205, 1.0, 1.053e-07, 0.002205, 1.0, 0.0, 0.002205, 1.0, 1.053e-07, 0.002205, 1.0, -9.639e-11, 0.002205, 1.0, 0.0, 0.002205, -1.0, 1.058e-07, 0.002205, -1.0, -1.053e-07, 0.002205, -1.0, 0.0, 0.002205, -1.0, -1.053e-07, 0.002205, -1.0, 9.639e-11, 0.002205, -1.0, 0.0, 0.002205, 0.0, 0.0, -1.0, 0.0, 0.0, -1.0, 0.0, 0.0, -1.0, 0.0, 0.0, -1.0, 0.0, 0.0, -1.0, 0.0, 0.0, -1.0, 0.0, 0.0, 1.0, 0.0, 0.0, 1.0, 0.0, 0.0, 1.0, 0.0, 0.0, 1.0, 0.0, 0.0, 1.0, 0.0, 0.0, 1.0, 1.053e-07, -1.0, 0.002205, -9.639e-11, -1.0, 0.002205, -1.058e-07, -1.0, 0.002205, -9.639e-11, -1.0, 0.002205, 0.0, -1.0, 0.002205, -1.058e-07, -1.0, 0.002205, 0.0, 1.0, 0.002205, 1.058e-07, 1.0, 0.002205, 9.639e-11, 1.0, 0.002205, 1.058e-07, 1.0, 0.002205, -1.053e-07, 1.0, 0.002205, 9.639e-11, 1.0, 0.002205])] * 3)])
me_006_0_6 = bpy.data.meshes.new('006-0-6')
me_006_0_6.from_pydata([(1.992, 1.5, 7.999), (1.992, -2.5, 7.999), (1.992, 1.5, -8.001), (1.992, -2.5, -8.001), (-2.008, -2.5, 7.999), (-2.008, 1.5, 7.999), (-2.008, -2.5, -8.001), (-2.008, 1.5, -8.001), (-2.008, -2.5, -8.001), (-2.008, 1.5, -8.001), (1.992, -2.5, -8.001), (1.992, 1.5, -8.001), (1.992, -2.5, 7.999), (1.992, 1.5, 7.999), (-2.008, -2.5, 7.999), (-2.008, 1.5, 7.999), (-2.008, -2.5, 7.999), (-2.008, -2.5, -8.001), (1.992, -2.5, 7.999), (1.992, -2.5, -8.001), (-2.008, 1.5, -8.001), (-2.008, 1.5, 7.999), (1.992, 1.5, -8.001), (1.992, 1.5, 7.999)], [], [(0, 1, 2), (1, 3, 2), (4, 5, 6), (5, 7, 6), (8, 9, 10), (9, 11, 10), (12, 13, 14), (13, 15, 14), (16, 17, 18), (17, 19, 18), (20, 21, 22), (21, 23, 22)])
me_006_0_6.polygons.foreach_set('use_smooth', [True] * 12)
_uv = me_006_0_6.uv_layers.new(name='UV1')
_uv.uv.foreach_set('vector', [0.0001221, 0.2577, 0.0001221, 0.2267, 0.1249, 0.2577, 0.0001221, 0.2267, 0.1249, 0.2267, 0.1249, 0.2577, 0.2811, 0.2267, 0.2811, 0.2577, 0.1563, 0.2267, 0.2811, 0.2577, 0.1563, 0.2577, 0.1563, 0.2267, 0.1562, 0.2267, 0.1562, 0.2577, 0.1251, 0.2267, 0.1562, 0.2577, 0.1251, 0.2577, 0.1251, 0.2267, 0.3124, 0.2267, 0.3124, 0.2577, 0.2814, 0.2267, 0.3124, 0.2577, 0.2814, 0.2577, 0.2814, 0.2267, 0.1874, 0.3827, 0.1874, 0.2579, 0.1563, 0.3827, 0.1874, 0.2579, 0.1563, 0.2579, 0.1563, 0.3827, 0.1562, 0.2579, 0.1562, 0.3827, 0.1251, 0.2579, 0.1562, 0.3827, 0.1251, 0.3827, 0.1251, 0.2579])
me_006_0_6.materials.append(mat_book_with_key_png)
me_006_0_6.use_remesh_fix_poles = True
me_006_0_6.use_remesh_preserve_attributes = False
me_006_0_6.use_mirror_vertex_groups = False
me_006_0_6.update()
me_006_0_6.normals_split_custom_set([tuple(v) for v in zip(*[iter([1.0, -1.058e-07, 0.002205, 1.0, 1.053e-07, 0.002205, 1.0, 0.0, 0.002205, 1.0, 1.053e-07, 0.002205, 1.0, -9.639e-11, 0.002205, 1.0, 0.0, 0.002205, -1.0, 1.058e-07, 0.002205, -1.0, -1.053e-07, 0.002205, -1.0, 0.0, 0.002205, -1.0, -1.053e-07, 0.002205, -1.0, 9.639e-11, 0.002205, -1.0, 0.0, 0.002205, 0.0, 0.0, -1.0, 0.0, 0.0, -1.0, 0.0, 0.0, -1.0, 0.0, 0.0, -1.0, 0.0, 0.0, -1.0, 0.0, 0.0, -1.0, 0.0, 0.0, 1.0, 0.0, 0.0, 1.0, 0.0, 0.0, 1.0, 0.0, 0.0, 1.0, 0.0, 0.0, 1.0, 0.0, 0.0, 1.0, 1.053e-07, -1.0, 0.002205, -9.639e-11, -1.0, 0.002205, -1.058e-07, -1.0, 0.002205, -9.639e-11, -1.0, 0.002205, 0.0, -1.0, 0.002205, -1.058e-07, -1.0, 0.002205, 0.0, 1.0, 0.002205, 1.058e-07, 1.0, 0.002205, 9.639e-11, 1.0, 0.002205, 1.058e-07, 1.0, 0.002205, -1.053e-07, 1.0, 0.002205, 9.639e-11, 1.0, 0.002205])] * 3)])
me_005_0_5 = bpy.data.meshes.new('005-0-5')
me_005_0_5.from_pydata([(9.0, 4.0, 14.0), (9.0, 0.0, 14.0), (9.0, 4.0, 10.0), (9.0, 0.0, 10.0), (-10.0, 0.0, 14.0), (-10.0, 4.0, 14.0), (-10.0, 0.0, 10.0), (-10.0, 4.0, 10.0), (-10.0, 0.0, 10.0), (-10.0, 4.0, 10.0), (9.0, 0.0, 10.0), (9.0, 4.0, 10.0), (9.0, 0.0, 14.0), (9.0, 4.0, 14.0), (-10.0, 0.0, 14.0), (-10.0, 4.0, 14.0), (-10.0, 0.0, 14.0), (-10.0, 0.0, 10.0), (9.0, 0.0, 14.0), (9.0, 0.0, 10.0), (-10.0, 4.0, 10.0), (-10.0, 4.0, 14.0), (9.0, 4.0, 10.0), (9.0, 4.0, 14.0)], [], [(0, 1, 2), (1, 3, 2), (4, 5, 6), (5, 7, 6), (8, 9, 10), (9, 11, 10), (12, 13, 14), (13, 15, 14), (16, 17, 18), (17, 19, 18), (20, 21, 22), (21, 23, 22)])
me_005_0_5.polygons.foreach_set('use_smooth', [True] * 12)
_uv = me_005_0_5.uv_layers.new(name='UV1')
_uv.uv.foreach_set('vector', [0.6407, 0.4061, 0.6407, 0.3751, 0.6718, 0.4061, 0.6407, 0.3751, 0.6718, 0.3751, 0.6718, 0.4061, 0.8515, 0.3751, 0.8515, 0.4061, 0.8204, 0.3751, 0.8515, 0.4061, 0.8204, 0.4061, 0.8204, 0.3751, 0.8202, 0.3751, 0.8202, 0.4061, 0.672, 0.3751, 0.8202, 0.4061, 0.672, 0.4061, 0.672, 0.3751, 0.9999, 0.3751, 0.9999, 0.4061, 0.8516, 0.3751, 0.9999, 0.4061, 0.8516, 0.4061, 0.8516, 0.3751, 0.9686, 0.4374, 0.9686, 0.4064, 0.8204, 0.4374, 0.9686, 0.4064, 0.8204, 0.4064, 0.8204, 0.4374, 0.8202, 0.4064, 0.8202, 0.4374, 0.672, 0.4064, 0.8202, 0.4374, 0.672, 0.4374, 0.672, 0.4064])
me_005_0_5.materials.append(mat_book_with_key_png)
me_005_0_5.use_remesh_fix_poles = True
me_005_0_5.use_remesh_preserve_attributes = False
me_005_0_5.use_mirror_vertex_groups = False
me_005_0_5.update()
me_005_0_5.normals_split_custom_set([tuple(v) for v in zip(*[iter([1.0, -1.058e-07, 0.002205, 1.0, 1.053e-07, 0.002205, 1.0, 0.0, 0.002205, 1.0, 1.053e-07, 0.002205, 1.0, -9.639e-11, 0.002205, 1.0, 0.0, 0.002205, -1.0, 1.058e-07, 0.002205, -1.0, -1.053e-07, 0.002205, -1.0, 0.0, 0.002205, -1.0, -1.053e-07, 0.002205, -1.0, 9.639e-11, 0.002205, -1.0, 0.0, 0.002205, 0.0, 0.0, -1.0, 0.0, 0.0, -1.0, 0.0, 0.0, -1.0, 0.0, 0.0, -1.0, 0.0, 0.0, -1.0, 0.0, 0.0, -1.0, 0.0, 0.0, 1.0, 0.0, 0.0, 1.0, 0.0, 0.0, 1.0, 0.0, 0.0, 1.0, 0.0, 0.0, 1.0, 0.0, 0.0, 1.0, 1.053e-07, -1.0, 0.002205, -9.639e-11, -1.0, 0.002205, -1.058e-07, -1.0, 0.002205, -9.639e-11, -1.0, 0.002205, 0.0, -1.0, 0.002205, -1.058e-07, -1.0, 0.002205, 0.0, 1.0, 0.002205, 1.058e-07, 1.0, 0.002205, 9.639e-11, 1.0, 0.002205, 1.058e-07, 1.0, 0.002205, -1.053e-07, 1.0, 0.002205, 9.639e-11, 1.0, 0.002205])] * 3)])
me_004_0_4 = bpy.data.meshes.new('004-0-4')
me_004_0_4.from_pydata([(-5.5, 1.5, 18.0), (-5.5, -2.5, 18.0), (-5.5, 1.5, 2.0), (-5.5, -2.5, 2.0), (-9.5, -2.5, 18.0), (-9.5, 1.5, 18.0), (-9.5, -2.5, 2.0), (-9.5, 1.5, 2.0), (-9.5, -2.5, 2.0), (-9.5, 1.5, 2.0), (-5.5, -2.5, 2.0), (-5.5, 1.5, 2.0), (-5.5, -2.5, 18.0), (-5.5, 1.5, 18.0), (-9.5, -2.5, 18.0), (-9.5, 1.5, 18.0), (-9.5, -2.5, 18.0), (-9.5, -2.5, 2.0), (-5.5, -2.5, 18.0), (-5.5, -2.5, 2.0), (-9.5, 1.5, 2.0), (-9.5, 1.5, 18.0), (-5.5, 1.5, 2.0), (-5.5, 1.5, 18.0)], [], [(0, 1, 2), (1, 3, 2), (4, 5, 6), (5, 7, 6), (8, 9, 10), (9, 11, 10), (12, 13, 14), (13, 15, 14), (16, 17, 18), (17, 19, 18), (20, 21, 22), (21, 23, 22)])
me_004_0_4.polygons.foreach_set('use_smooth', [True] * 12)
_uv = me_004_0_4.uv_layers.new(name='UV1')
_uv.uv.foreach_set('vector', [0.6407, 0.5311, 0.6407, 0.5001, 0.7655, 0.5311, 0.6407, 0.5001, 0.7655, 0.5001, 0.7655, 0.5311, 0.9217, 0.5001, 0.9217, 0.5311, 0.797, 0.5001, 0.9217, 0.5311, 0.797, 0.5311, 0.797, 0.5001, 0.7968, 0.5001, 0.7968, 0.5311, 0.7657, 0.5001, 0.7968, 0.5311, 0.7657, 0.5311, 0.7657, 0.5001, 0.953, 0.5001, 0.953, 0.5311, 0.922, 0.5001, 0.953, 0.5311, 0.922, 0.5311, 0.922, 0.5001, 0.8281, 0.6561, 0.8281, 0.5314, 0.797, 0.6561, 0.8281, 0.5314, 0.797, 0.5314, 0.797, 0.6561, 0.7968, 0.5314, 0.7968, 0.6561, 0.7657, 0.5314, 0.7968, 0.6561, 0.7657, 0.6561, 0.7657, 0.5314])
me_004_0_4.materials.append(mat_book_with_key_png)
me_004_0_4.use_remesh_fix_poles = True
me_004_0_4.use_remesh_preserve_attributes = False
me_004_0_4.use_mirror_vertex_groups = False
me_004_0_4.update()
me_004_0_4.normals_split_custom_set([tuple(v) for v in zip(*[iter([1.0, -1.058e-07, 0.002205, 1.0, 1.053e-07, 0.002205, 1.0, 0.0, 0.002205, 1.0, 1.053e-07, 0.002205, 1.0, -9.639e-11, 0.002205, 1.0, 0.0, 0.002205, -1.0, 1.058e-07, 0.002205, -1.0, -1.053e-07, 0.002205, -1.0, 0.0, 0.002205, -1.0, -1.053e-07, 0.002205, -1.0, 9.639e-11, 0.002205, -1.0, 0.0, 0.002205, 0.0, 0.0, -1.0, 0.0, 0.0, -1.0, 0.0, 0.0, -1.0, 0.0, 0.0, -1.0, 0.0, 0.0, -1.0, 0.0, 0.0, -1.0, 0.0, 0.0, 1.0, 0.0, 0.0, 1.0, 0.0, 0.0, 1.0, 0.0, 0.0, 1.0, 0.0, 0.0, 1.0, 0.0, 0.0, 1.0, 1.053e-07, -1.0, 0.002205, -9.639e-11, -1.0, 0.002205, -1.058e-07, -1.0, 0.002205, -9.639e-11, -1.0, 0.002205, 0.0, -1.0, 0.002205, -1.058e-07, -1.0, 0.002205, 0.0, 1.0, 0.002205, 1.058e-07, 1.0, 0.002205, 9.639e-11, 1.0, 0.002205, 1.058e-07, 1.0, 0.002205, -1.053e-07, 1.0, 0.002205, 9.639e-11, 1.0, 0.002205])] * 3)])
me_003_0_3 = bpy.data.meshes.new('003-0-3')
me_003_0_3.from_pydata([(-5.5, 1.5, 18.0), (-5.5, -2.5, 18.0), (-5.5, 1.5, 8.015), (-5.5, -2.5, 8.015), (-7.5, -2.5, 18.0), (-7.5, 1.5, 18.0), (-7.5, -2.5, 8.015), (-7.5, 1.5, 8.015), (-7.5, -2.5, 8.015), (-7.5, 1.5, 8.015), (-5.5, -2.5, 8.015), (-5.5, 1.5, 8.015), (-5.5, -2.5, 18.0), (-5.5, 1.5, 18.0), (-7.5, -2.5, 18.0), (-7.5, 1.5, 18.0), (-7.5, -2.5, 18.0), (-7.5, -2.5, 8.015), (-5.5, -2.5, 18.0), (-5.5, -2.5, 8.015), (-7.5, 1.5, 8.015), (-7.5, 1.5, 18.0), (-5.5, 1.5, 8.015), (-5.5, 1.5, 18.0)], [], [(0, 1, 2), (1, 3, 2), (4, 5, 6), (5, 7, 6), (8, 9, 10), (9, 11, 10), (12, 13, 14), (13, 15, 14), (16, 17, 18), (17, 19, 18), (20, 21, 22), (21, 23, 22)])
me_003_0_3.polygons.foreach_set('use_smooth', [True] * 12)
_uv = me_003_0_3.uv_layers.new(name='UV1')
_uv.uv.foreach_set('vector', [0.0001221, 0.7108, 0.0001221, 0.6798, 0.07797, 0.7108, 0.0001221, 0.6798, 0.07797, 0.6798, 0.07797, 0.7108, 0.1717, 0.6798, 0.1717, 0.7108, 0.09389, 0.6798, 0.1717, 0.7108, 0.09389, 0.7108, 0.09389, 0.6798, 0.09361, 0.6798, 0.09361, 0.7108, 0.07824, 0.6798, 0.09361, 0.7108, 0.07824, 0.7108, 0.07824, 0.6798, 0.1874, 0.6798, 0.1874, 0.7108, 0.172, 0.6798, 0.1874, 0.7108, 0.172, 0.7108, 0.172, 0.6798, 0.1093, 0.7889, 0.1093, 0.7111, 0.09389, 0.7889, 0.1093, 0.7111, 0.09389, 0.7111, 0.09389, 0.7889, 0.09361, 0.7111, 0.09361, 0.7889, 0.07824, 0.7111, 0.09361, 0.7889, 0.07824, 0.7889, 0.07824, 0.7111])
me_003_0_3.materials.append(mat_book_with_key_png)
me_003_0_3.use_remesh_fix_poles = True
me_003_0_3.use_remesh_preserve_attributes = False
me_003_0_3.use_mirror_vertex_groups = False
me_003_0_3.update()
me_003_0_3.normals_split_custom_set([tuple(v) for v in zip(*[iter([1.0, -1.058e-07, 0.002205, 1.0, 1.053e-07, 0.002205, 1.0, 0.0, 0.002205, 1.0, 1.053e-07, 0.002205, 1.0, -9.639e-11, 0.002205, 1.0, 0.0, 0.002205, -1.0, 1.058e-07, 0.002205, -1.0, -1.053e-07, 0.002205, -1.0, 0.0, 0.002205, -1.0, -1.053e-07, 0.002205, -1.0, 9.639e-11, 0.002205, -1.0, 0.0, 0.002205, 0.0, 0.0, -1.0, 0.0, 0.0, -1.0, 0.0, 0.0, -1.0, 0.0, 0.0, -1.0, 0.0, 0.0, -1.0, 0.0, 0.0, -1.0, 0.0, 0.0, 1.0, 0.0, 0.0, 1.0, 0.0, 0.0, 1.0, 0.0, 0.0, 1.0, 0.0, 0.0, 1.0, 0.0, 0.0, 1.0, 1.053e-07, -1.0, 0.002205, -9.639e-11, -1.0, 0.002205, -1.058e-07, -1.0, 0.002205, -9.639e-11, -1.0, 0.002205, 0.0, -1.0, 0.002205, -1.058e-07, -1.0, 0.002205, 0.0, 1.0, 0.002205, 1.058e-07, 1.0, 0.002205, 9.639e-11, 1.0, 0.002205, 1.058e-07, 1.0, 0.002205, -1.053e-07, 1.0, 0.002205, 9.639e-11, 1.0, 0.002205])] * 3)])
me_002_0_2 = bpy.data.meshes.new('002-0-2')
me_002_0_2.from_pydata([(-5.5, 1.5, 18.0), (-5.5, -2.5, 18.0), (-5.5, 1.5, 2.0), (-5.5, -2.5, 2.0), (-7.5, -2.5, 18.0), (-7.5, 1.5, 18.0), (-7.5, -2.5, 2.0), (-7.5, 1.5, 2.0), (-7.5, -2.5, 2.0), (-7.5, 1.5, 2.0), (-5.5, -2.5, 2.0), (-5.5, 1.5, 2.0), (-5.5, -2.5, 18.0), (-5.5, 1.5, 18.0), (-7.5, -2.5, 18.0), (-7.5, 1.5, 18.0), (-7.5, -2.5, 18.0), (-7.5, -2.5, 2.0), (-5.5, -2.5, 18.0), (-5.5, -2.5, 2.0), (-7.5, 1.5, 2.0), (-7.5, 1.5, 18.0), (-5.5, 1.5, 2.0), (-5.5, 1.5, 18.0)], [], [(0, 1, 2), (1, 3, 2), (4, 5, 6), (5, 7, 6), (8, 9, 10), (9, 11, 10), (12, 13, 14), (13, 15, 14), (16, 17, 18), (17, 19, 18), (20, 21, 22), (21, 23, 22)])
me_002_0_2.polygons.foreach_set('use_smooth', [True] * 12)
_uv = me_002_0_2.uv_layers.new(name='UV1')
_uv.uv.foreach_set('vector', [0.1876, 0.2265, 0.1876, 0.1954, 0.3124, 0.2265, 0.1876, 0.1954, 0.3124, 0.1954, 0.3124, 0.2265, 0.453, 0.1954, 0.453, 0.2265, 0.3282, 0.1954, 0.453, 0.2265, 0.3282, 0.2265, 0.3282, 0.1954, 0.3281, 0.1954, 0.3281, 0.2265, 0.3127, 0.1954, 0.3281, 0.2265, 0.3127, 0.2265, 0.3127, 0.1954, 0.4686, 0.1954, 0.4686, 0.2265, 0.4533, 0.1954, 0.4686, 0.2265, 0.4533, 0.2265, 0.4533, 0.1954, 0.3436, 0.3514, 0.3436, 0.2267, 0.3282, 0.3514, 0.3436, 0.2267, 0.3282, 0.2267, 0.3282, 0.3514, 0.3281, 0.2267, 0.3281, 0.3514, 0.3127, 0.2267, 0.3281, 0.3514, 0.3127, 0.3514, 0.3127, 0.2267])
me_002_0_2.materials.append(mat_book_with_key_png)
me_002_0_2.use_remesh_fix_poles = True
me_002_0_2.use_remesh_preserve_attributes = False
me_002_0_2.use_mirror_vertex_groups = False
me_002_0_2.update()
me_002_0_2.normals_split_custom_set([tuple(v) for v in zip(*[iter([1.0, -1.058e-07, 0.002205, 1.0, 1.053e-07, 0.002205, 1.0, 0.0, 0.002205, 1.0, 1.053e-07, 0.002205, 1.0, -9.639e-11, 0.002205, 1.0, 0.0, 0.002205, -1.0, 1.058e-07, 0.002205, -1.0, -1.053e-07, 0.002205, -1.0, 0.0, 0.002205, -1.0, -1.053e-07, 0.002205, -1.0, 9.639e-11, 0.002205, -1.0, 0.0, 0.002205, 0.0, 0.0, -1.0, 0.0, 0.0, -1.0, 0.0, 0.0, -1.0, 0.0, 0.0, -1.0, 0.0, 0.0, -1.0, 0.0, 0.0, -1.0, 0.0, 0.0, 1.0, 0.0, 0.0, 1.0, 0.0, 0.0, 1.0, 0.0, 0.0, 1.0, 0.0, 0.0, 1.0, 0.0, 0.0, 1.0, 1.053e-07, -1.0, 0.002205, -9.639e-11, -1.0, 0.002205, -1.058e-07, -1.0, 0.002205, -9.639e-11, -1.0, 0.002205, 0.0, -1.0, 0.002205, -1.058e-07, -1.0, 0.002205, 0.0, 1.0, 0.002205, 1.058e-07, 1.0, 0.002205, 9.639e-11, 1.0, 0.002205, 1.058e-07, 1.0, 0.002205, -1.053e-07, 1.0, 0.002205, 9.639e-11, 1.0, 0.002205])] * 3)])
me_001_0_1 = bpy.data.meshes.new('001-0-1')
me_001_0_1.from_pydata([(6.992, 6.0, 14.0), (6.992, 5.0, 14.0), (6.992, 6.0, -10.0), (6.992, 5.0, -10.0), (-9.0, 5.0, 14.0), (-9.0, 6.0, 14.0), (-9.0, 5.0, -10.0), (-9.0, 6.0, -10.0), (-9.0, 5.0, -10.0), (-9.0, 6.0, -10.0), (6.992, 5.0, -10.0), (6.992, 6.0, -10.0), (6.992, 5.0, 14.0), (6.992, 6.0, 14.0), (-9.0, 5.0, 14.0), (-9.0, 6.0, 14.0), (-9.0, 5.0, 14.0), (-9.0, 5.0, -10.0), (6.992, 5.0, 14.0), (6.992, 5.0, -10.0), (-9.0, 6.0, -10.0), (-9.0, 6.0, 14.0), (6.992, 6.0, -10.0), (6.992, 6.0, 14.0)], [], [(0, 1, 2), (1, 3, 2), (4, 5, 6), (5, 7, 6), (8, 9, 10), (9, 11, 10), (12, 13, 14), (13, 15, 14), (16, 17, 18), (17, 19, 18), (20, 21, 22), (21, 23, 22)])
me_001_0_1.polygons.foreach_set('use_smooth', [True] * 12)
_uv = me_001_0_1.uv_layers.new(name='UV1')
_uv.uv.foreach_set('vector', [0.0001221, 0.3905, 0.0001221, 0.3829, 0.1874, 0.3905, 0.0001221, 0.3829, 0.1874, 0.3829, 0.1874, 0.3905, 0.4999, 0.3829, 0.4999, 0.3905, 0.3126, 0.3829, 0.4999, 0.3905, 0.3126, 0.3905, 0.3126, 0.3829, 0.3124, 0.3829, 0.3124, 0.3905, 0.1876, 0.3829, 0.3124, 0.3905, 0.1876, 0.3905, 0.1876, 0.3829, 0.6249, 0.3829, 0.6249, 0.3905, 0.5001, 0.3829, 0.6249, 0.3905, 0.5001, 0.3905, 0.5001, 0.3829, 0.4374, 0.578, 0.4374, 0.3907, 0.3126, 0.578, 0.4374, 0.3907, 0.3126, 0.3907, 0.3126, 0.578, 0.3124, 0.3907, 0.3124, 0.578, 0.1876, 0.3907, 0.3124, 0.578, 0.1876, 0.578, 0.1876, 0.3907])
me_001_0_1.materials.append(mat_book_with_key_png)
me_001_0_1.use_remesh_fix_poles = True
me_001_0_1.use_remesh_preserve_attributes = False
me_001_0_1.use_mirror_vertex_groups = False
me_001_0_1.update()
me_001_0_1.normals_split_custom_set([tuple(v) for v in zip(*[iter([1.0, -1.058e-07, 0.002205, 1.0, 1.053e-07, 0.002205, 1.0, 0.0, 0.002205, 1.0, 1.053e-07, 0.002205, 1.0, -9.639e-11, 0.002205, 1.0, 0.0, 0.002205, -1.0, 1.058e-07, 0.002205, -1.0, -1.053e-07, 0.002205, -1.0, 0.0, 0.002205, -1.0, -1.053e-07, 0.002205, -1.0, 9.639e-11, 0.002205, -1.0, 0.0, 0.002205, 0.0, 0.0, -1.0, 0.0, 0.0, -1.0, 0.0, 0.0, -1.0, 0.0, 0.0, -1.0, 0.0, 0.0, -1.0, 0.0, 0.0, -1.0, 0.0, 0.0, 1.0, 0.0, 0.0, 1.0, 0.0, 0.0, 1.0, 0.0, 0.0, 1.0, 0.0, 0.0, 1.0, 0.0, 0.0, 1.0, 1.053e-07, -1.0, 0.002205, -9.639e-11, -1.0, 0.002205, -1.058e-07, -1.0, 0.002205, -9.639e-11, -1.0, 0.002205, 0.0, -1.0, 0.002205, -1.058e-07, -1.0, 0.002205, 0.0, 1.0, 0.002205, 1.058e-07, 1.0, 0.002205, 9.639e-11, 1.0, 0.002205, 1.058e-07, 1.0, 0.002205, -1.053e-07, 1.0, 0.002205, 9.639e-11, 1.0, 0.002205])] * 3)])
me_000_0_0 = bpy.data.meshes.new('000-0-0')
me_000_0_0.from_pydata([(9.992, 6.0, 14.0), (9.992, 5.0, 14.0), (9.992, 6.0, -10.0), (9.992, 5.0, -10.0), (6.992, 5.0, 14.0), (6.992, 6.0, 14.0), (6.992, 5.0, -10.0), (6.992, 6.0, -10.0), (6.992, 5.0, -10.0), (6.992, 6.0, -10.0), (9.992, 5.0, -10.0), (9.992, 6.0, -10.0), (9.992, 5.0, 14.0), (9.992, 6.0, 14.0), (6.992, 5.0, 14.0), (6.992, 6.0, 14.0), (6.992, 5.0, 14.0), (6.992, 5.0, -10.0), (9.992, 5.0, 14.0), (9.992, 5.0, -10.0), (6.992, 6.0, -10.0), (6.992, 6.0, 14.0), (9.992, 6.0, -10.0), (9.992, 6.0, 14.0)], [], [(0, 1, 2), (1, 3, 2), (4, 5, 6), (5, 7, 6), (8, 9, 10), (9, 11, 10), (12, 13, 14), (13, 15, 14), (16, 17, 18), (17, 19, 18), (20, 21, 22), (21, 23, 22)])
me_000_0_0.polygons.foreach_set('use_smooth', [True] * 12)
_uv = me_000_0_0.uv_layers.new(name='UV1')
_uv.uv.foreach_set('vector', [0.5157, 0.8123, 0.5157, 0.8048, 0.703, 0.8123, 0.5157, 0.8048, 0.703, 0.8048, 0.703, 0.8123, 0.9139, 0.8048, 0.9139, 0.8123, 0.7267, 0.8048, 0.9139, 0.8123, 0.7267, 0.8123, 0.7267, 0.8048, 0.7265, 0.8048, 0.7265, 0.8123, 0.7032, 0.8048, 0.7265, 0.8123, 0.7032, 0.8123, 0.7032, 0.8048, 0.9374, 0.8048, 0.9374, 0.8123, 0.9141, 0.8048, 0.9374, 0.8123, 0.9141, 0.8123, 0.9141, 0.8048, 0.7499, 0.9999, 0.7499, 0.8126, 0.7267, 0.9999, 0.7499, 0.8126, 0.7267, 0.8126, 0.7267, 0.9999, 0.7265, 0.8126, 0.7265, 0.9999, 0.7032, 0.8126, 0.7265, 0.9999, 0.7032, 0.9999, 0.7032, 0.8126])
me_000_0_0.materials.append(mat_book_with_key_png)
me_000_0_0.use_remesh_fix_poles = True
me_000_0_0.use_remesh_preserve_attributes = False
me_000_0_0.use_mirror_vertex_groups = False
me_000_0_0.update()
me_000_0_0.normals_split_custom_set([tuple(v) for v in zip(*[iter([1.0, -1.058e-07, 0.002205, 1.0, 1.053e-07, 0.002205, 1.0, 0.0, 0.002205, 1.0, 1.053e-07, 0.002205, 1.0, -9.639e-11, 0.002205, 1.0, 0.0, 0.002205, -1.0, 1.058e-07, 0.002205, -1.0, -1.053e-07, 0.002205, -1.0, 0.0, 0.002205, -1.0, -1.053e-07, 0.002205, -1.0, 9.639e-11, 0.002205, -1.0, 0.0, 0.002205, 0.0, 0.0, -1.0, 0.0, 0.0, -1.0, 0.0, 0.0, -1.0, 0.0, 0.0, -1.0, 0.0, 0.0, -1.0, 0.0, 0.0, -1.0, 0.0, 0.0, 1.0, 0.0, 0.0, 1.0, 0.0, 0.0, 1.0, 0.0, 0.0, 1.0, 0.0, 0.0, 1.0, 0.0, 0.0, 1.0, 1.053e-07, -1.0, 0.002205, -9.639e-11, -1.0, 0.002205, -1.058e-07, -1.0, 0.002205, -9.639e-11, -1.0, 0.002205, 0.0, -1.0, 0.002205, -1.058e-07, -1.0, 0.002205, 0.0, 1.0, 0.002205, 1.058e-07, 1.0, 0.002205, 9.639e-11, 1.0, 0.002205, 1.058e-07, 1.0, 0.002205, -1.053e-07, 1.0, 0.002205, 9.639e-11, 1.0, 0.002205])] * 3)])

# ---- objects
ob_403 = bpy.data.objects.new('403', me_027_0_27)
ob_389 = bpy.data.objects.new('389', me_026_0_26)
ob_375 = bpy.data.objects.new('375', me_025_0_25)
ob_361 = bpy.data.objects.new('361', me_024_0_24)
ob_347 = bpy.data.objects.new('347', me_023_0_23)
ob_333 = bpy.data.objects.new('333', me_022_0_22)
ob_319 = bpy.data.objects.new('319', me_021_0_21)
ob_305 = bpy.data.objects.new('305', me_020_0_20)
ob_291 = bpy.data.objects.new('291', me_019_0_19)
ob_277 = bpy.data.objects.new('277', me_018_0_18)
ob_263 = bpy.data.objects.new('263', me_017_0_17)
ob_247 = bpy.data.objects.new('247', me_016_0_16)
ob_233 = bpy.data.objects.new('233', me_015_0_15)
ob_219 = bpy.data.objects.new('219', me_014_0_14)
ob_205 = bpy.data.objects.new('205', me_013_0_13)
ob_191 = bpy.data.objects.new('191', me_012_0_12)
ob_177 = bpy.data.objects.new('177', me_011_0_11)
ob_162 = bpy.data.objects.new('162', me_010_0_10)
ob_148 = bpy.data.objects.new('148', me_009_0_9)
ob_134 = bpy.data.objects.new('134', me_008_0_8)
ob_120 = bpy.data.objects.new('120', me_007_0_7)
ob_106 = bpy.data.objects.new('106', me_006_0_6)
ob_92 = bpy.data.objects.new('92', me_005_0_5)
ob_78 = bpy.data.objects.new('78', me_004_0_4)
ob_64 = bpy.data.objects.new('64', me_003_0_3)
ob_50 = bpy.data.objects.new('50', me_002_0_2)
ob_35 = bpy.data.objects.new('35', me_001_0_1)
ob_15 = bpy.data.objects.new('15', me_000_0_0)

# ---- transforms, parenting, visibility, modifiers, constraints
ob_403.location = (0.0, 0.0, 0.0)
ob_403.rotation_euler = (1.571, -0.0, 0.0)
ob_403.color = (0.8, 0.8, 0.8, 1.0)
ob_403.lineart.crease_threshold = 0.0
ob_389.location = (3.0, -2.0, 3.5)
ob_389.rotation_euler = (1.571, -0.0, 0.0)
ob_389.color = (0.8, 0.8, 0.8, 1.0)
ob_389.lineart.crease_threshold = 0.0
ob_375.location = (0.0, 0.0, 0.0)
ob_375.rotation_euler = (1.571, -0.0, 0.0)
ob_375.color = (0.8, 0.8, 0.8, 1.0)
ob_375.lineart.crease_threshold = 0.0
ob_361.location = (0.0, 2.22e-16, 1.0)
ob_361.rotation_euler = (1.571, -0.0, 0.0)
ob_361.color = (0.8, 0.8, 0.8, 1.0)
ob_361.lineart.crease_threshold = 0.0
ob_347.location = (0.0, 2.22e-16, 1.0)
ob_347.rotation_euler = (1.571, -0.0, 0.0)
ob_347.color = (0.8, 0.8, 0.8, 1.0)
ob_347.lineart.crease_threshold = 0.0
ob_333.location = (0.0, 2.22e-16, 1.0)
ob_333.rotation_euler = (1.571, -0.0, 0.0)
ob_333.color = (0.8, 0.8, 0.8, 1.0)
ob_333.lineart.crease_threshold = 0.0
ob_319.location = (0.0, 2.22e-16, 1.0)
ob_319.rotation_euler = (1.571, -0.0, 0.0)
ob_319.color = (0.8, 0.8, 0.8, 1.0)
ob_319.lineart.crease_threshold = 0.0
ob_305.location = (0.0, 2.22e-16, 1.0)
ob_305.rotation_euler = (1.571, -0.0, 0.0)
ob_305.color = (0.8, 0.8, 0.8, 1.0)
ob_305.lineart.crease_threshold = 0.0
ob_291.location = (2.0, 1.0, 1.0)
ob_291.rotation_euler = (1.571, -0.0, 0.0)
ob_291.color = (0.8, 0.8, 0.8, 1.0)
ob_291.lineart.crease_threshold = 0.0
ob_277.location = (3.0, 3.0, 1.0)
ob_277.rotation_euler = (1.571, -0.0, 0.0)
ob_277.color = (0.8, 0.8, 0.8, 1.0)
ob_277.lineart.crease_threshold = 0.0
ob_263.location = (0.0, 1.332e-15, 6.0)
ob_263.rotation_euler = (1.571, -0.0, 0.0)
ob_263.color = (0.8, 0.8, 0.8, 1.0)
ob_263.lineart.crease_threshold = 0.0
ob_247.location = (3.0, -2.0, 4.5)
ob_247.rotation_euler = (1.571, -0.0, 0.0)
ob_247.color = (0.8, 0.8, 0.8, 1.0)
ob_247.lineart.crease_threshold = 0.0
ob_233.location = (-0.5, 1.5, 2.5)
ob_233.rotation_euler = (1.571, -0.0, 0.0)
ob_233.color = (0.8, 0.8, 0.8, 1.0)
ob_233.lineart.crease_threshold = 0.0
ob_219.location = (1.0, -2.0, 4.5)
ob_219.rotation_euler = (1.571, -0.0, 0.0)
ob_219.color = (0.8, 0.8, 0.8, 1.0)
ob_219.lineart.crease_threshold = 0.0
ob_205.location = (5.0, -2.0, 4.5)
ob_205.rotation_euler = (1.571, -0.0, 0.0)
ob_205.color = (0.8, 0.8, 0.8, 1.0)
ob_205.lineart.crease_threshold = 0.0
ob_191.location = (5.0, -2.0, 4.5)
ob_191.rotation_euler = (1.571, -0.0, 0.0)
ob_191.color = (0.8, 0.8, 0.8, 1.0)
ob_191.lineart.crease_threshold = 0.0
ob_177.location = (4.0, -2.0, 4.5)
ob_177.rotation_euler = (1.571, -0.0, 0.0)
ob_177.color = (0.8, 0.8, 0.8, 1.0)
ob_177.lineart.crease_threshold = 0.0
ob_162.location = (-0.5, 8.0, 3.5)
ob_162.rotation_euler = (1.571, -0.0, 0.0)
ob_162.color = (0.8, 0.8, 0.8, 1.0)
ob_162.lineart.crease_threshold = 0.0
ob_148.location = (8.5, 8.0, 3.5)
ob_148.rotation_euler = (1.571, -0.0, 0.0)
ob_148.color = (0.8, 0.8, 0.8, 1.0)
ob_148.lineart.crease_threshold = 0.0
ob_134.location = (10.5, 13.0, 3.5)
ob_134.rotation_euler = (1.571, -0.0, 0.0)
ob_134.color = (0.8, 0.8, 0.8, 1.0)
ob_134.lineart.crease_threshold = 0.0
ob_120.location = (10.5, 8.0, 3.5)
ob_120.rotation_euler = (1.571, -0.0, 0.0)
ob_120.color = (0.8, 0.8, 0.8, 1.0)
ob_120.lineart.crease_threshold = 0.0
ob_106.location = (7.0, -2.0, 3.5)
ob_106.rotation_euler = (1.571, -0.0, 0.0)
ob_106.color = (0.8, 0.8, 0.8, 1.0)
ob_106.lineart.crease_threshold = 0.0
ob_92.location = (0.0, 0.0, 1.0)
ob_92.rotation_euler = (1.571, -0.0, 0.0)
ob_92.color = (0.8, 0.8, 0.8, 1.0)
ob_92.lineart.crease_threshold = 0.0
ob_78.location = (-0.5, 8.0, 3.5)
ob_78.rotation_euler = (1.571, -0.0, 0.0)
ob_78.color = (0.8, 0.8, 0.8, 1.0)
ob_78.lineart.crease_threshold = 0.0
ob_64.location = (3.5, 8.0, 3.5)
ob_64.rotation_euler = (1.571, -0.0, 0.0)
ob_64.color = (0.8, 0.8, 0.8, 1.0)
ob_64.lineart.crease_threshold = 0.0
ob_50.location = (1.5, 8.0, 3.5)
ob_50.rotation_euler = (1.571, -0.0, 0.0)
ob_50.color = (0.8, 0.8, 0.8, 1.0)
ob_50.lineart.crease_threshold = 0.0
ob_35.location = (-1.0, 0.0, 0.0)
ob_35.rotation_euler = (1.571, -0.0, 0.0)
ob_35.color = (0.8, 0.8, 0.8, 1.0)
ob_35.lineart.crease_threshold = 0.0
ob_15.location = (-1.0, 0.0, 0.0)
ob_15.rotation_euler = (1.571, -0.0, 0.0)
ob_15.color = (0.8, 0.8, 0.8, 1.0)
ob_15.lineart.crease_threshold = 0.0

# ---- collection membership
col_collection.objects.link(ob_403)
col_collection.objects.link(ob_389)
col_collection.objects.link(ob_375)
col_collection.objects.link(ob_361)
col_collection.objects.link(ob_347)
col_collection.objects.link(ob_333)
col_collection.objects.link(ob_319)
col_collection.objects.link(ob_305)
col_collection.objects.link(ob_291)
col_collection.objects.link(ob_277)
col_collection.objects.link(ob_263)
col_collection.objects.link(ob_247)
col_collection.objects.link(ob_233)
col_collection.objects.link(ob_219)
col_collection.objects.link(ob_205)
col_collection.objects.link(ob_191)
col_collection.objects.link(ob_177)
col_collection.objects.link(ob_162)
col_collection.objects.link(ob_148)
col_collection.objects.link(ob_134)
col_collection.objects.link(ob_120)
col_collection.objects.link(ob_106)
col_collection.objects.link(ob_92)
col_collection.objects.link(ob_78)
col_collection.objects.link(ob_64)
col_collection.objects.link(ob_50)
col_collection.objects.link(ob_35)
col_collection.objects.link(ob_15)

# ---- scene / render settings (as saved in the file)
scene.frame_start = 1; scene.frame_end = 250; scene.frame_set(1)
scene.render.engine = 'BLENDER_EEVEE_NEXT'
scene.cycles.use_denoising = False
scene.cycles.samples = 128
scene.cycles.sampling_pattern = 'TABULATED_SOBOL'
scene.cycles.use_adaptive_sampling = False
scene.cycles.use_light_tree = False
scene.view_settings.view_transform = 'Filmic'
bpy.context.view_layer.update()

# ---- added for rendering (the .blend has no active camera and no usable light): camera, sun
cam_auto = bpy.data.cameras.new('AutoCamera')
cam_auto.lens = 50.0
cam_auto.sensor_width = 36.0
cam_auto.clip_end = 1000.0
ob_auto_camera = bpy.data.objects.new('AutoCamera', cam_auto)
scene.collection.objects.link(ob_auto_camera)
ob_auto_camera.location = (41.3836, -45.523, 36.2069)
ob_auto_camera.rotation_euler = (1.09748, -7.21219e-08, 0.694738)
scene.camera = ob_auto_camera
light_auto_sun = bpy.data.lights.new('AutoSun', 'SUN')
light_auto_sun.energy = 3.0
light_auto_sun.angle = 0.0523599
ob_auto_sun = bpy.data.objects.new('AutoSun', light_auto_sun)
scene.collection.objects.link(ob_auto_sun)
ob_auto_sun.rotation_euler = (0.872665, 0.174533, 0.523599)
bpy.context.view_layer.update()
